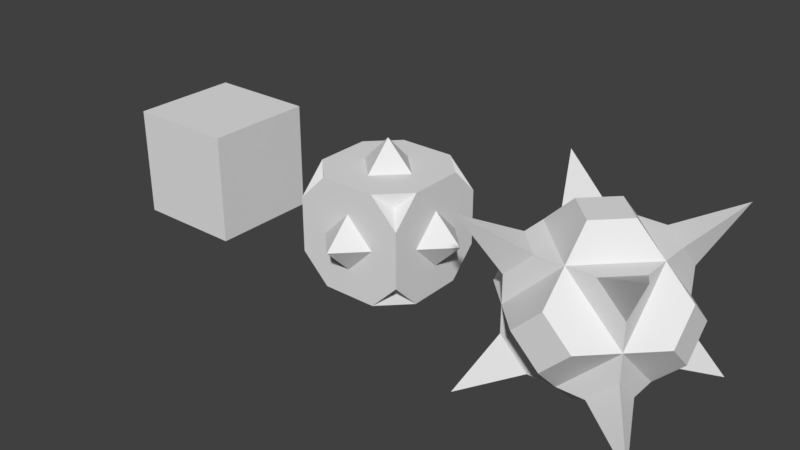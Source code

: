 # Source: many-object-tweening-1a.blend  (saved by Blender 2.79.0; exported with 4.5.12 LTS)
import bpy
from mathutils import Matrix  # noqa: F401  (used for matrix-valued properties, if any)

bpy.ops.wm.read_factory_settings(use_empty=True)
scene = bpy.context.scene
scene.name = 'Scene'

# ---- collections
col_collection_1 = bpy.data.collections.new('Collection 1'); scene.collection.children.link(col_collection_1)

# ---- world
world_world = bpy.data.worlds.new('World'); scene.world = world_world
world_world.color = (0.05088, 0.05088, 0.05088)
world_world.use_sun_shadow = False
world_world.sun_shadow_jitter_overblur = 0.0
world_world.cycles.sampling_method = 'MANUAL'

# ---- meshes
me_box_1_geo = bpy.data.meshes.new('box_1_geo')
me_box_1_geo.from_pydata([(-0.5, -0.5, -0.5), (-0.5, -0.5, 0.5), (-0.5, 0.5, -0.5), (-0.5, 0.5, 0.5), (0.5, -0.5, -0.5), (0.5, -0.5, 0.5), (0.5, 0.5, -0.5), (0.5, 0.5, 0.5), (-0.5, 0.0, -0.5), (-0.5, -0.5, 0.0), (-0.5, 0.0, 0.5), (-0.5, 0.5, 0.0), (0.0, 0.5, -0.5), (0.0, 0.5, 0.5), (0.5, 0.5, 0.0), (0.5, 0.0, -0.5), (0.5, 0.0, 0.5), (0.5, -0.5, 0.0), (0.0, -0.5, -0.5), (0.0, -0.5, 0.5), (0.0, 0.0, 0.5), (0.0, 0.0, -0.5), (0.0, -0.5, 0.0), (0.5, 0.0, 0.0), (0.0, 0.5, 0.0), (-0.5, 0.0, 0.0), (-0.5, -0.25, -0.5), (-0.5, -0.5, 0.25), (-0.5, 0.25, 0.5), (-0.5, 0.5, -0.25), (-0.25, 0.5, -0.5), (0.25, 0.5, 0.5), (0.5, 0.5, -0.25), (0.5, 0.25, -0.5), (0.5, -0.25, 0.5), (0.5, -0.5, -0.25), (0.25, -0.5, -0.5), (-0.25, -0.5, 0.5), (-0.5, 0.25, -0.5), (-0.5, -0.5, -0.25), (-0.5, -0.25, 0.5), (-0.5, 0.5, 0.25), (0.25, 0.5, -0.5), (-0.25, 0.5, 0.5), (0.5, 0.5, 0.25), (0.5, -0.25, -0.5), (0.5, 0.25, 0.5), (0.5, -0.5, 0.25), (-0.25, -0.5, -0.5), (0.25, -0.5, 0.5), (0.0, -0.25, 0.5), (0.0, 0.25, 0.5), (0.25, 0.0, 0.5), (-0.25, 0.0, 0.5), (0.0, -0.25, -0.5), (0.0, 0.25, -0.5), (-0.25, 0.0, -0.5), (0.25, 0.0, -0.5), (-0.25, -0.5, 0.0), (0.25, -0.5, 0.0), (0.0, -0.5, -0.25), (0.0, -0.5, 0.25), (0.5, -0.25, 0.0), (0.5, 0.25, 0.0), (0.5, 0.0, -0.25), (0.5, 0.0, 0.25), (0.25, 0.5, 0.0), (-0.25, 0.5, 0.0), (0.0, 0.5, -0.25), (0.0, 0.5, 0.25), (-0.5, 0.25, 0.0), (-0.5, -0.25, 0.0), (-0.5, 0.0, -0.25), (-0.5, 0.0, 0.25), (-0.5, -0.25, 0.25), (-0.5, -0.25, -0.25), (-0.5, 0.25, -0.25), (-0.25, 0.5, 0.25), (-0.25, 0.5, -0.25), (0.25, 0.5, -0.25), (0.5, 0.25, 0.25), (0.5, 0.25, -0.25), (0.5, -0.25, -0.25), (0.25, -0.5, 0.25), (0.25, -0.5, -0.25), (-0.25, -0.5, -0.25), (0.25, 0.25, -0.5), (-0.25, 0.25, -0.5), (-0.25, -0.25, -0.5), (-0.25, 0.25, 0.5), (0.25, 0.25, 0.5), (0.25, -0.25, 0.5), (-0.25, -0.25, 0.5), (0.25, -0.25, -0.5), (-0.25, -0.5, 0.25), (0.5, -0.25, 0.25), (0.25, 0.5, 0.25), (-0.5, 0.25, 0.25), (-0.5, 0.375, 0.375), (0.375, 0.5, 0.375), (0.5, -0.375, 0.375), (-0.375, -0.5, 0.375), (0.375, -0.375, -0.5), (-0.375, -0.375, 0.5), (0.125, -0.375, 0.5), (0.125, 0.125, 0.5), (-0.375, 0.125, 0.5), (-0.125, -0.375, -0.5), (-0.125, 0.125, -0.5), (0.375, 0.125, -0.5), (-0.375, -0.5, -0.125), (0.125, -0.5, -0.125), (0.125, -0.5, 0.375), (0.5, -0.375, -0.125), (0.5, 0.125, -0.125), (0.5, 0.125, 0.375), (0.375, 0.5, -0.125), (-0.125, 0.5, -0.125), (-0.125, 0.5, 0.375), (-0.5, 0.375, -0.125), (-0.5, -0.125, -0.125), (-0.5, -0.125, 0.375), (-0.5, -0.125, 0.125), (-0.5, -0.375, 0.125), (-0.5, -0.375, 0.375), (-0.5, -0.125, -0.375), (-0.5, -0.375, -0.375), (-0.5, -0.375, -0.125), (-0.5, 0.375, -0.375), (-0.5, 0.125, -0.375), (-0.5, 0.125, -0.125), (-0.125, 0.5, 0.125), (-0.375, 0.5, 0.125), (-0.375, 0.5, 0.375), (-0.125, 0.5, -0.375), (-0.375, 0.5, -0.375), (-0.375, 0.5, -0.125), (0.375, 0.5, -0.375), (0.125, 0.5, -0.375), (0.125, 0.5, -0.125), (0.5, 0.125, 0.125), (0.5, 0.375, 0.125), (0.5, 0.375, 0.375), (0.5, 0.125, -0.375), (0.5, 0.375, -0.375), (0.5, 0.375, -0.125), (0.5, -0.375, -0.375), (0.5, -0.125, -0.375), (0.5, -0.125, -0.125), (0.125, -0.5, 0.125), (0.375, -0.5, 0.125), (0.375, -0.5, 0.375), (0.125, -0.5, -0.375), (0.375, -0.5, -0.375), (0.375, -0.5, -0.125), (-0.375, -0.5, -0.375), (-0.125, -0.5, -0.375), (-0.125, -0.5, -0.125), (0.125, 0.125, -0.5), (0.125, 0.375, -0.5), (0.375, 0.375, -0.5), (-0.375, 0.125, -0.5), (-0.375, 0.375, -0.5), (-0.125, 0.375, -0.5), (-0.375, -0.375, -0.5), (-0.375, -0.125, -0.5), (-0.125, -0.125, -0.5), (-0.125, 0.125, 0.5), (-0.125, 0.375, 0.5), (-0.375, 0.375, 0.5), (0.375, 0.125, 0.5), (0.375, 0.375, 0.5), (0.125, 0.375, 0.5), (0.375, -0.375, 0.5), (0.375, -0.125, 0.5), (0.125, -0.125, 0.5), (-0.125, -0.375, 0.5), (-0.125, -0.125, 0.5), (-0.375, -0.125, 0.5), (0.125, -0.375, -0.5), (0.125, -0.125, -0.5), (0.375, -0.125, -0.5), (-0.375, -0.5, 0.125), (-0.125, -0.5, 0.125), (-0.125, -0.5, 0.375), (0.5, -0.375, 0.125), (0.5, -0.125, 0.125), (0.5, -0.125, 0.375), (0.375, 0.5, 0.125), (0.125, 0.5, 0.125), (0.125, 0.5, 0.375), (-0.5, 0.375, 0.125), (-0.5, 0.125, 0.125), (-0.5, 0.125, 0.375)], [], [(98, 97, 28), (99, 96, 31), (100, 95, 34), (101, 94, 37), (102, 93, 45), (103, 92, 40), (104, 91, 50), (105, 90, 51), (106, 89, 28), (107, 88, 54), (108, 87, 55), (109, 86, 33), (110, 85, 58), (111, 84, 59), (112, 83, 49), (113, 82, 62), (114, 81, 63), (115, 80, 46), (116, 79, 66), (117, 78, 67), (118, 77, 43), (119, 76, 70), (120, 75, 71), (121, 74, 40), (122, 71, 74), (123, 9, 27), (124, 27, 1), (125, 26, 75), (126, 0, 39), (127, 39, 9), (128, 38, 76), (129, 8, 72), (130, 72, 25), (131, 67, 77), (132, 11, 41), (133, 41, 3), (134, 30, 78), (135, 2, 29), (136, 29, 11), (137, 42, 79), (138, 12, 68), (139, 68, 24), (140, 63, 80), (141, 14, 44), (142, 44, 7), (143, 33, 81), (144, 6, 32), (145, 32, 14), (146, 45, 82), (147, 15, 64), (148, 64, 23), (149, 59, 83), (150, 17, 47), (151, 47, 5), (152, 36, 84), (153, 4, 35), (154, 35, 17), (155, 48, 85), (156, 18, 60), (157, 60, 22), (158, 55, 86), (159, 12, 42), (160, 42, 6), (161, 38, 87), (162, 2, 30), (163, 30, 12), (164, 26, 88), (165, 8, 56), (166, 56, 21), (167, 51, 89), (168, 13, 43), (169, 43, 3), (170, 46, 90), (171, 7, 31), (172, 31, 13), (173, 34, 91), (174, 16, 52), (175, 52, 20), (176, 50, 92), (177, 20, 53), (178, 53, 10), (179, 54, 93), (180, 21, 57), (181, 57, 15), (182, 58, 94), (183, 22, 61), (184, 61, 19), (185, 62, 95), (186, 23, 65), (187, 65, 16), (188, 66, 96), (189, 24, 69), (190, 69, 13), (191, 70, 97), (192, 25, 73), (193, 73, 10), (3, 98, 28), (7, 99, 31), (5, 100, 34), (1, 101, 37), (4, 102, 45), (1, 103, 40), (19, 104, 50), (20, 105, 51), (10, 106, 28), (18, 107, 54), (21, 108, 55), (15, 109, 33), (9, 110, 58), (22, 111, 59), (19, 112, 49), (17, 113, 62), (23, 114, 63), (16, 115, 46), (14, 116, 66), (24, 117, 67), (13, 118, 43), (11, 119, 70), (25, 120, 71), (10, 121, 40), (73, 122, 74), (74, 123, 27), (40, 124, 1), (72, 125, 75), (75, 126, 39), (71, 127, 9), (29, 128, 76), (76, 129, 72), (70, 130, 25), (69, 131, 77), (77, 132, 41), (43, 133, 3), (68, 134, 78), (78, 135, 29), (67, 136, 11), (32, 137, 79), (79, 138, 68), (66, 139, 24), (65, 140, 80), (80, 141, 44), (46, 142, 7), (64, 143, 81), (81, 144, 32), (63, 145, 14), (35, 146, 82), (82, 147, 64), (62, 148, 23), (61, 149, 83), (83, 150, 47), (49, 151, 5), (60, 152, 84), (84, 153, 35), (59, 154, 17), (39, 155, 85), (85, 156, 60), (58, 157, 22), (57, 158, 86), (86, 159, 42), (33, 160, 6), (56, 161, 87), (87, 162, 30), (55, 163, 12), (48, 164, 88), (88, 165, 56), (54, 166, 21), (53, 167, 89), (89, 168, 43), (28, 169, 3), (52, 170, 90), (90, 171, 31), (51, 172, 13), (49, 173, 91), (91, 174, 52), (50, 175, 20), (37, 176, 92), (92, 177, 53), (40, 178, 10), (36, 179, 93), (93, 180, 57), (45, 181, 15), (27, 182, 94), (94, 183, 61), (37, 184, 19), (47, 185, 95), (95, 186, 65), (34, 187, 16), (44, 188, 96), (96, 189, 69), (31, 190, 13), (41, 191, 97), (97, 192, 73), (28, 193, 10), (135, 30, 2), (78, 30, 135), (98, 41, 97), (99, 44, 96), (100, 47, 95), (101, 27, 94), (102, 36, 93), (103, 37, 92), (104, 49, 91), (105, 52, 90), (106, 53, 89), (107, 48, 88), (108, 56, 87), (109, 57, 86), (110, 39, 85), (111, 60, 84), (112, 61, 83), (113, 35, 82), (114, 64, 81), (115, 65, 80), (116, 32, 79), (117, 68, 78), (118, 69, 77), (119, 29, 76), (120, 72, 75), (121, 73, 74), (122, 25, 71), (123, 71, 9), (124, 74, 27), (125, 8, 26), (126, 26, 0), (127, 75, 39), (128, 2, 38), (129, 38, 8), (130, 76, 72), (131, 24, 67), (132, 67, 11), (133, 77, 41), (134, 12, 30), (136, 78, 29), (137, 6, 42), (138, 42, 12), (139, 79, 68), (140, 23, 63), (141, 63, 14), (142, 80, 44), (143, 15, 33), (144, 33, 6), (145, 81, 32), (146, 4, 45), (147, 45, 15), (148, 82, 64), (149, 22, 59), (150, 59, 17), (151, 83, 47), (152, 18, 36), (153, 36, 4), (154, 84, 35), (155, 0, 48), (156, 48, 18), (157, 85, 60), (158, 21, 55), (159, 55, 12), (160, 86, 42), (161, 8, 38), (162, 38, 2), (163, 87, 30), (164, 0, 26), (165, 26, 8), (166, 88, 56), (167, 20, 51), (168, 51, 13), (169, 89, 43), (170, 16, 46), (171, 46, 7), (172, 90, 31), (173, 5, 34), (174, 34, 16), (175, 91, 52), (176, 19, 50), (177, 50, 20), (178, 92, 53), (179, 18, 54), (180, 54, 21), (181, 93, 57), (182, 9, 58), (183, 58, 22), (184, 94, 61), (185, 17, 62), (186, 62, 23), (187, 95, 65), (188, 14, 66), (189, 66, 24), (190, 96, 69), (191, 11, 70), (192, 70, 25), (193, 97, 73), (3, 41, 98), (7, 44, 99), (5, 47, 100), (1, 27, 101), (4, 36, 102), (1, 37, 103), (19, 49, 104), (20, 52, 105), (10, 53, 106), (18, 48, 107), (21, 56, 108), (15, 57, 109), (9, 39, 110), (22, 60, 111), (19, 61, 112), (17, 35, 113), (23, 64, 114), (16, 65, 115), (14, 32, 116), (24, 68, 117), (13, 69, 118), (11, 29, 119), (25, 72, 120), (10, 73, 121), (73, 25, 122), (74, 71, 123), (40, 74, 124), (72, 8, 125), (75, 26, 126), (71, 75, 127), (29, 2, 128), (76, 38, 129), (70, 76, 130), (69, 24, 131), (77, 67, 132), (43, 77, 133), (68, 12, 134), (67, 78, 136), (32, 6, 137), (79, 42, 138), (66, 79, 139), (65, 23, 140), (80, 63, 141), (46, 80, 142), (64, 15, 143), (81, 33, 144), (63, 81, 145), (35, 4, 146), (82, 45, 147), (62, 82, 148), (61, 22, 149), (83, 59, 150), (49, 83, 151), (60, 18, 152), (84, 36, 153), (59, 84, 154), (39, 0, 155), (85, 48, 156), (58, 85, 157), (57, 21, 158), (86, 55, 159), (33, 86, 160), (56, 8, 161), (87, 38, 162), (55, 87, 163), (48, 0, 164), (88, 26, 165), (54, 88, 166), (53, 20, 167), (89, 51, 168), (28, 89, 169), (52, 16, 170), (90, 46, 171), (51, 90, 172), (49, 5, 173), (91, 34, 174), (50, 91, 175), (37, 19, 176), (92, 50, 177), (40, 92, 178), (36, 18, 179), (93, 54, 180), (45, 93, 181), (27, 9, 182), (94, 58, 183), (37, 94, 184), (47, 17, 185), (95, 62, 186), (34, 95, 187), (44, 14, 188), (96, 66, 189), (31, 96, 190), (41, 11, 191), (97, 70, 192), (28, 97, 193)])
_uv = me_box_1_geo.uv_layers.new(name='UVMap')
_uv.uv.foreach_set('vector', [0.6249, 0.04182, 0.5832, 0.08343, 0.5832, 0.0001998, 0.04182, 0.3751, 0.08343, 0.4168, 0.0001998, 0.4168, 0.04182, 0.2915, 0.08343, 0.2499, 0.08343, 0.3331, 0.3751, 0.6249, 0.4168, 0.5832, 0.4168, 0.6665, 0.2915, 0.9582, 0.2499, 0.9166, 0.3331, 0.9166, 0.7085, 0.04182, 0.7501, 0.08343, 0.6669, 0.08343, 0.875, 0.04182, 0.9166, 0.08343, 0.8333, 0.08343, 0.875, 0.2083, 0.9166, 0.2499, 0.8333, 0.2499, 0.7085, 0.2083, 0.7501, 0.2499, 0.6669, 0.2499, 0.125, 0.9582, 0.08343, 0.9166, 0.1667, 0.9166, 0.125, 0.7917, 0.08343, 0.7501, 0.1667, 0.7501, 0.2915, 0.7917, 0.2499, 0.7501, 0.3331, 0.7501, 0.3751, 0.4584, 0.4168, 0.4168, 0.4168, 0.5, 0.5416, 0.4584, 0.5832, 0.4168, 0.5832, 0.5, 0.5416, 0.6249, 0.5832, 0.5832, 0.5832, 0.6665, 0.04182, 0.125, 0.08343, 0.08343, 0.08343, 0.1667, 0.2083, 0.125, 0.2499, 0.08343, 0.2499, 0.1667, 0.2083, 0.2915, 0.2499, 0.2499, 0.2499, 0.3331, 0.2083, 0.3751, 0.2499, 0.4168, 0.1667, 0.4168, 0.2083, 0.5416, 0.2499, 0.5832, 0.1667, 0.5832, 0.04182, 0.5416, 0.08343, 0.5832, 0.0001998, 0.5832, 0.6249, 0.2083, 0.5832, 0.2499, 0.5832, 0.1667, 0.4584, 0.2083, 0.4168, 0.2499, 0.4168, 0.1667, 0.4584, 0.04182, 0.4168, 0.08343, 0.4168, 0.0001998, 0.4584, 0.125, 0.4168, 0.1667, 0.4168, 0.08343, 0.3751, 0.125, 0.3335, 0.1667, 0.3335, 0.08343, 0.3751, 0.04182, 0.3335, 0.08343, 0.3335, 0.0001998, 0.4584, 0.2915, 0.4168, 0.3331, 0.4168, 0.2499, 0.3751, 0.2915, 0.3335, 0.3331, 0.3335, 0.2499, 0.3751, 0.2083, 0.3335, 0.2499, 0.3335, 0.1667, 0.6249, 0.2915, 0.5832, 0.3331, 0.5832, 0.2499, 0.5416, 0.2915, 0.5, 0.3331, 0.5, 0.2499, 0.5416, 0.2083, 0.5, 0.2499, 0.5, 0.1667, 0.125, 0.5416, 0.1667, 0.5832, 0.08343, 0.5832, 0.125, 0.6249, 0.1667, 0.6665, 0.08343, 0.6665, 0.04182, 0.6249, 0.08343, 0.6665, 0.0001998, 0.6665, 0.2915, 0.5416, 0.3331, 0.5832, 0.2499, 0.5832, 0.2915, 0.6249, 0.3331, 0.6665, 0.2499, 0.6665, 0.2083, 0.6249, 0.2499, 0.6665, 0.1667, 0.6665, 0.2915, 0.3751, 0.3331, 0.4168, 0.2499, 0.4168, 0.2915, 0.4584, 0.3331, 0.5, 0.2499, 0.5, 0.2083, 0.4584, 0.2499, 0.5, 0.1667, 0.5, 0.2083, 0.2083, 0.2499, 0.1667, 0.2499, 0.2499, 0.2915, 0.2083, 0.3331, 0.1667, 0.3331, 0.2499, 0.2915, 0.2915, 0.3331, 0.2499, 0.3331, 0.3331, 0.2083, 0.04182, 0.2499, 0.0001998, 0.2499, 0.08343, 0.2915, 0.04182, 0.3331, 0.0001998, 0.3331, 0.08343, 0.2915, 0.125, 0.3331, 0.08343, 0.3331, 0.1667, 0.04182, 0.04182, 0.08343, 0.0001998, 0.08343, 0.08343, 0.125, 0.04182, 0.1667, 0.0001998, 0.1667, 0.08343, 0.125, 0.125, 0.1667, 0.08343, 0.1667, 0.1667, 0.5416, 0.5416, 0.5832, 0.5, 0.5832, 0.5832, 0.6249, 0.5416, 0.6665, 0.5, 0.6665, 0.5832, 0.6249, 0.6249, 0.6665, 0.5832, 0.6665, 0.6665, 0.5416, 0.3751, 0.5832, 0.3335, 0.5832, 0.4168, 0.6249, 0.3751, 0.6665, 0.3335, 0.6665, 0.4168, 0.6249, 0.4584, 0.6665, 0.4168, 0.6665, 0.5, 0.3751, 0.3751, 0.4168, 0.3335, 0.4168, 0.4168, 0.4584, 0.3751, 0.5, 0.3335, 0.5, 0.4168, 0.4584, 0.4584, 0.5, 0.4168, 0.5, 0.5, 0.2083, 0.7917, 0.1667, 0.7501, 0.2499, 0.7501, 0.2083, 0.7085, 0.1667, 0.6669, 0.2499, 0.6669, 0.2915, 0.7085, 0.2499, 0.6669, 0.3331, 0.6669, 0.04182, 0.7917, 0.0001998, 0.7501, 0.08343, 0.7501, 0.04182, 0.7085, 0.0001998, 0.6669, 0.08343, 0.6669, 0.125, 0.7085, 0.08343, 0.6669, 0.1667, 0.6669, 0.04182, 0.9582, 0.0001998, 0.9166, 0.08343, 0.9166, 0.04182, 0.875, 0.0001998, 0.8333, 0.08343, 0.8333, 0.125, 0.875, 0.08343, 0.8333, 0.1667, 0.8333, 0.7917, 0.2083, 0.8333, 0.2499, 0.7501, 0.2499, 0.7917, 0.2915, 0.8333, 0.3331, 0.7501, 0.3331, 0.7085, 0.2915, 0.7501, 0.3331, 0.6669, 0.3331, 0.9582, 0.2083, 0.9998, 0.2499, 0.9166, 0.2499, 0.9582, 0.2915, 0.9998, 0.3331, 0.9166, 0.3331, 0.875, 0.2915, 0.9166, 0.3331, 0.8333, 0.3331, 0.9582, 0.04182, 0.9998, 0.08343, 0.9166, 0.08343, 0.9582, 0.125, 0.9998, 0.1667, 0.9166, 0.1667, 0.875, 0.125, 0.9166, 0.1667, 0.8333, 0.1667, 0.7917, 0.04182, 0.8333, 0.08343, 0.7501, 0.08343, 0.7917, 0.125, 0.8333, 0.1667, 0.7501, 0.1667, 0.7085, 0.125, 0.7501, 0.1667, 0.6669, 0.1667, 0.2083, 0.9582, 0.1667, 0.9166, 0.2499, 0.9166, 0.2083, 0.875, 0.1667, 0.8333, 0.2499, 0.8333, 0.2915, 0.875, 0.2499, 0.8333, 0.3331, 0.8333, 0.3751, 0.5416, 0.4168, 0.5, 0.4168, 0.5832, 0.4584, 0.5416, 0.5, 0.5, 0.5, 0.5832, 0.4584, 0.6249, 0.5, 0.5832, 0.5, 0.6665, 0.04182, 0.2083, 0.08343, 0.1667, 0.08343, 0.2499, 0.125, 0.2083, 0.1667, 0.1667, 0.1667, 0.2499, 0.125, 0.2915, 0.1667, 0.2499, 0.1667, 0.3331, 0.125, 0.3751, 0.1667, 0.4168, 0.08343, 0.4168, 0.125, 0.4584, 0.1667, 0.5, 0.08343, 0.5, 0.04182, 0.4584, 0.08343, 0.5, 0.0001998, 0.5, 0.6249, 0.125, 0.5832, 0.1667, 0.5832, 0.08343, 0.5416, 0.125, 0.5, 0.1667, 0.5, 0.08343, 0.5416, 0.04182, 0.5, 0.08343, 0.5, 0.0001998, 0.6665, 0.0001998, 0.6249, 0.04182, 0.5832, 0.0001998, 0.0001998, 0.3335, 0.04182, 0.3751, 0.0001998, 0.4168, 0.0001998, 0.3331, 0.04182, 0.2915, 0.08343, 0.3331, 0.3335, 0.6665, 0.3751, 0.6249, 0.4168, 0.6665, 0.3331, 0.9998, 0.2915, 0.9582, 0.3331, 0.9166, 0.6669, 0.0001998, 0.7085, 0.04182, 0.6669, 0.08343, 0.8333, 0.0001998, 0.875, 0.04182, 0.8333, 0.08343, 0.8333, 0.1667, 0.875, 0.2083, 0.8333, 0.2499, 0.6669, 0.1667, 0.7085, 0.2083, 0.6669, 0.2499, 0.1667, 0.9998, 0.125, 0.9582, 0.1667, 0.9166, 0.1667, 0.8333, 0.125, 0.7917, 0.1667, 0.7501, 0.3331, 0.8333, 0.2915, 0.7917, 0.3331, 0.7501, 0.3335, 0.5, 0.3751, 0.4584, 0.4168, 0.5, 0.5, 0.5, 0.5416, 0.4584, 0.5832, 0.5, 0.5, 0.6665, 0.5416, 0.6249, 0.5832, 0.6665, 0.0001998, 0.1667, 0.04182, 0.125, 0.08343, 0.1667, 0.1667, 0.1667, 0.2083, 0.125, 0.2499, 0.1667, 0.1667, 0.3331, 0.2083, 0.2915, 0.2499, 0.3331, 0.1667, 0.3335, 0.2083, 0.3751, 0.1667, 0.4168, 0.1667, 0.5, 0.2083, 0.5416, 0.1667, 0.5832, 0.0001998, 0.5, 0.04182, 0.5416, 0.0001998, 0.5832, 0.6665, 0.1667, 0.6249, 0.2083, 0.5832, 0.1667, 0.5, 0.1667, 0.4584, 0.2083, 0.4168, 0.1667, 0.5, 0.0001998, 0.4584, 0.04182, 0.4168, 0.0001998, 0.5, 0.08343, 0.4584, 0.125, 0.4168, 0.08343, 0.4168, 0.08343, 0.3751, 0.125, 0.3335, 0.08343, 0.4168, 0.0001998, 0.3751, 0.04182, 0.3335, 0.0001998, 0.5, 0.2499, 0.4584, 0.2915, 0.4168, 0.2499, 0.4168, 0.2499, 0.3751, 0.2915, 0.3335, 0.2499, 0.4168, 0.1667, 0.3751, 0.2083, 0.3335, 0.1667, 0.6665, 0.2499, 0.6249, 0.2915, 0.5832, 0.2499, 0.5832, 0.2499, 0.5416, 0.2915, 0.5, 0.2499, 0.5832, 0.1667, 0.5416, 0.2083, 0.5, 0.1667, 0.08343, 0.5, 0.125, 0.5416, 0.08343, 0.5832, 0.08343, 0.5832, 0.125, 0.6249, 0.08343, 0.6665, 0.0001998, 0.5832, 0.04182, 0.6249, 0.0001998, 0.6665, 0.2499, 0.5, 0.2915, 0.5416, 0.2499, 0.5832, 0.2499, 0.5832, 0.2915, 0.6249, 0.2499, 0.6665, 0.1667, 0.5832, 0.2083, 0.6249, 0.1667, 0.6665, 0.2499, 0.3335, 0.2915, 0.3751, 0.2499, 0.4168, 0.2499, 0.4168, 0.2915, 0.4584, 0.2499, 0.5, 0.1667, 0.4168, 0.2083, 0.4584, 0.1667, 0.5, 0.1667, 0.2499, 0.2083, 0.2083, 0.2499, 0.2499, 0.2499, 0.2499, 0.2915, 0.2083, 0.3331, 0.2499, 0.2499, 0.3331, 0.2915, 0.2915, 0.3331, 0.3331, 0.1667, 0.08343, 0.2083, 0.04182, 0.2499, 0.08343, 0.2499, 0.08343, 0.2915, 0.04182, 0.3331, 0.08343, 0.2499, 0.1667, 0.2915, 0.125, 0.3331, 0.1667, 0.0001998, 0.08343, 0.04182, 0.04182, 0.08343, 0.08343, 0.08343, 0.08343, 0.125, 0.04182, 0.1667, 0.08343, 0.08343, 0.1667, 0.125, 0.125, 0.1667, 0.1667, 0.5, 0.5832, 0.5416, 0.5416, 0.5832, 0.5832, 0.5832, 0.5832, 0.6249, 0.5416, 0.6665, 0.5832, 0.5832, 0.6665, 0.6249, 0.6249, 0.6665, 0.6665, 0.5, 0.4168, 0.5416, 0.3751, 0.5832, 0.4168, 0.5832, 0.4168, 0.6249, 0.3751, 0.6665, 0.4168, 0.5832, 0.5, 0.6249, 0.4584, 0.6665, 0.5, 0.3335, 0.4168, 0.3751, 0.3751, 0.4168, 0.4168, 0.4168, 0.4168, 0.4584, 0.3751, 0.5, 0.4168, 0.4168, 0.5, 0.4584, 0.4584, 0.5, 0.5, 0.2499, 0.8333, 0.2083, 0.7917, 0.2499, 0.7501, 0.2499, 0.7501, 0.2083, 0.7085, 0.2499, 0.6669, 0.3331, 0.7501, 0.2915, 0.7085, 0.3331, 0.6669, 0.08343, 0.8333, 0.04182, 0.7917, 0.08343, 0.7501, 0.08343, 0.7501, 0.04182, 0.7085, 0.08343, 0.6669, 0.1667, 0.7501, 0.125, 0.7085, 0.1667, 0.6669, 0.08343, 0.9998, 0.04182, 0.9582, 0.08343, 0.9166, 0.08343, 0.9166, 0.04182, 0.875, 0.08343, 0.8333, 0.1667, 0.9166, 0.125, 0.875, 0.1667, 0.8333, 0.7501, 0.1667, 0.7917, 0.2083, 0.7501, 0.2499, 0.7501, 0.2499, 0.7917, 0.2915, 0.7501, 0.3331, 0.6669, 0.2499, 0.7085, 0.2915, 0.6669, 0.3331, 0.9166, 0.1667, 0.9582, 0.2083, 0.9166, 0.2499, 0.9166, 0.2499, 0.9582, 0.2915, 0.9166, 0.3331, 0.8333, 0.2499, 0.875, 0.2915, 0.8333, 0.3331, 0.9166, 0.0001998, 0.9582, 0.04182, 0.9166, 0.08343, 0.9166, 0.08343, 0.9582, 0.125, 0.9166, 0.1667, 0.8333, 0.08343, 0.875, 0.125, 0.8333, 0.1667, 0.7501, 0.0001998, 0.7917, 0.04182, 0.7501, 0.08343, 0.7501, 0.08343, 0.7917, 0.125, 0.7501, 0.1667, 0.6669, 0.08343, 0.7085, 0.125, 0.6669, 0.1667, 0.2499, 0.9998, 0.2083, 0.9582, 0.2499, 0.9166, 0.2499, 0.9166, 0.2083, 0.875, 0.2499, 0.8333, 0.3331, 0.9166, 0.2915, 0.875, 0.3331, 0.8333, 0.3335, 0.5832, 0.3751, 0.5416, 0.4168, 0.5832, 0.4168, 0.5832, 0.4584, 0.5416, 0.5, 0.5832, 0.4168, 0.6665, 0.4584, 0.6249, 0.5, 0.6665, 0.0001998, 0.2499, 0.04182, 0.2083, 0.08343, 0.2499, 0.08343, 0.2499, 0.125, 0.2083, 0.1667, 0.2499, 0.08343, 0.3331, 0.125, 0.2915, 0.1667, 0.3331, 0.08343, 0.3335, 0.125, 0.3751, 0.08343, 0.4168, 0.08343, 0.4168, 0.125, 0.4584, 0.08343, 0.5, 0.0001998, 0.4168, 0.04182, 0.4584, 0.0001998, 0.5, 0.6665, 0.08343, 0.6249, 0.125, 0.5832, 0.08343, 0.5832, 0.08343, 0.5416, 0.125, 0.5, 0.08343, 0.5832, 0.0001998, 0.5416, 0.04182, 0.5, 0.0001998, 0.2915, 0.6249, 0.3331, 0.5832, 0.3331, 0.6665, 0.2499, 0.5832, 0.3331, 0.5832, 0.2915, 0.6249, 0.6249, 0.04182, 0.6665, 0.08343, 0.5832, 0.08343, 0.04182, 0.3751, 0.08343, 0.3335, 0.08343, 0.4168, 0.04182, 0.2915, 0.0001998, 0.2499, 0.08343, 0.2499, 0.3751, 0.6249, 0.3335, 0.5832, 0.4168, 0.5832, 0.2915, 0.9582, 0.2499, 0.9998, 0.2499, 0.9166, 0.7085, 0.04182, 0.7501, 0.0001998, 0.7501, 0.08343, 0.875, 0.04182, 0.9166, 0.0001998, 0.9166, 0.08343, 0.875, 0.2083, 0.9166, 0.1667, 0.9166, 0.2499, 0.7085, 0.2083, 0.7501, 0.1667, 0.7501, 0.2499, 0.125, 0.9582, 0.08343, 0.9998, 0.08343, 0.9166, 0.125, 0.7917, 0.08343, 0.8333, 0.08343, 0.7501, 0.2915, 0.7917, 0.2499, 0.8333, 0.2499, 0.7501, 0.3751, 0.4584, 0.3335, 0.4168, 0.4168, 0.4168, 0.5416, 0.4584, 0.5, 0.4168, 0.5832, 0.4168, 0.5416, 0.6249, 0.5, 0.5832, 0.5832, 0.5832, 0.04182, 0.125, 0.0001998, 0.08343, 0.08343, 0.08343, 0.2083, 0.125, 0.1667, 0.08343, 0.2499, 0.08343, 0.2083, 0.2915, 0.1667, 0.2499, 0.2499, 0.2499, 0.2083, 0.3751, 0.2499, 0.3335, 0.2499, 0.4168, 0.2083, 0.5416, 0.2499, 0.5, 0.2499, 0.5832, 0.04182, 0.5416, 0.08343, 0.5, 0.08343, 0.5832, 0.6249, 0.2083, 0.6665, 0.2499, 0.5832, 0.2499, 0.4584, 0.2083, 0.5, 0.2499, 0.4168, 0.2499, 0.4584, 0.04182, 0.5, 0.08343, 0.4168, 0.08343, 0.4584, 0.125, 0.5, 0.1667, 0.4168, 0.1667, 0.3751, 0.125, 0.4168, 0.1667, 0.3335, 0.1667, 0.3751, 0.04182, 0.4168, 0.08343, 0.3335, 0.08343, 0.4584, 0.2915, 0.5, 0.3331, 0.4168, 0.3331, 0.3751, 0.2915, 0.4168, 0.3331, 0.3335, 0.3331, 0.3751, 0.2083, 0.4168, 0.2499, 0.3335, 0.2499, 0.6249, 0.2915, 0.6665, 0.3331, 0.5832, 0.3331, 0.5416, 0.2915, 0.5832, 0.3331, 0.5, 0.3331, 0.5416, 0.2083, 0.5832, 0.2499, 0.5, 0.2499, 0.125, 0.5416, 0.1667, 0.5, 0.1667, 0.5832, 0.125, 0.6249, 0.1667, 0.5832, 0.1667, 0.6665, 0.04182, 0.6249, 0.08343, 0.5832, 0.08343, 0.6665, 0.2915, 0.5416, 0.3331, 0.5, 0.3331, 0.5832, 0.2083, 0.6249, 0.2499, 0.5832, 0.2499, 0.6665, 0.2915, 0.3751, 0.3331, 0.3335, 0.3331, 0.4168, 0.2915, 0.4584, 0.3331, 0.4168, 0.3331, 0.5, 0.2083, 0.4584, 0.2499, 0.4168, 0.2499, 0.5, 0.2083, 0.2083, 0.1667, 0.1667, 0.2499, 0.1667, 0.2915, 0.2083, 0.2499, 0.1667, 0.3331, 0.1667, 0.2915, 0.2915, 0.2499, 0.2499, 0.3331, 0.2499, 0.2083, 0.04182, 0.1667, 0.0001998, 0.2499, 0.0001998, 0.2915, 0.04182, 0.2499, 0.0001998, 0.3331, 0.0001998, 0.2915, 0.125, 0.2499, 0.08343, 0.3331, 0.08343, 0.04182, 0.04182, 0.0001998, 0.0001998, 0.08343, 0.0001998, 0.125, 0.04182, 0.08343, 0.0001998, 0.1667, 0.0001998, 0.125, 0.125, 0.08343, 0.08343, 0.1667, 0.08343, 0.5416, 0.5416, 0.5, 0.5, 0.5832, 0.5, 0.6249, 0.5416, 0.5832, 0.5, 0.6665, 0.5, 0.6249, 0.6249, 0.5832, 0.5832, 0.6665, 0.5832, 0.5416, 0.3751, 0.5, 0.3335, 0.5832, 0.3335, 0.6249, 0.3751, 0.5832, 0.3335, 0.6665, 0.3335, 0.6249, 0.4584, 0.5832, 0.4168, 0.6665, 0.4168, 0.3751, 0.3751, 0.3335, 0.3335, 0.4168, 0.3335, 0.4584, 0.3751, 0.4168, 0.3335, 0.5, 0.3335, 0.4584, 0.4584, 0.4168, 0.4168, 0.5, 0.4168, 0.2083, 0.7917, 0.1667, 0.8333, 0.1667, 0.7501, 0.2083, 0.7085, 0.1667, 0.7501, 0.1667, 0.6669, 0.2915, 0.7085, 0.2499, 0.7501, 0.2499, 0.6669, 0.04182, 0.7917, 0.0001998, 0.8333, 0.0001998, 0.7501, 0.04182, 0.7085, 0.0001998, 0.7501, 0.0001998, 0.6669, 0.125, 0.7085, 0.08343, 0.7501, 0.08343, 0.6669, 0.04182, 0.9582, 0.0001998, 0.9998, 0.0001998, 0.9166, 0.04182, 0.875, 0.0001998, 0.9166, 0.0001998, 0.8333, 0.125, 0.875, 0.08343, 0.9166, 0.08343, 0.8333, 0.7917, 0.2083, 0.8333, 0.1667, 0.8333, 0.2499, 0.7917, 0.2915, 0.8333, 0.2499, 0.8333, 0.3331, 0.7085, 0.2915, 0.7501, 0.2499, 0.7501, 0.3331, 0.9582, 0.2083, 0.9998, 0.1667, 0.9998, 0.2499, 0.9582, 0.2915, 0.9998, 0.2499, 0.9998, 0.3331, 0.875, 0.2915, 0.9166, 0.2499, 0.9166, 0.3331, 0.9582, 0.04182, 0.9998, 0.0001998, 0.9998, 0.08343, 0.9582, 0.125, 0.9998, 0.08343, 0.9998, 0.1667, 0.875, 0.125, 0.9166, 0.08343, 0.9166, 0.1667, 0.7917, 0.04182, 0.8333, 0.0001998, 0.8333, 0.08343, 0.7917, 0.125, 0.8333, 0.08343, 0.8333, 0.1667, 0.7085, 0.125, 0.7501, 0.08343, 0.7501, 0.1667, 0.2083, 0.9582, 0.1667, 0.9998, 0.1667, 0.9166, 0.2083, 0.875, 0.1667, 0.9166, 0.1667, 0.8333, 0.2915, 0.875, 0.2499, 0.9166, 0.2499, 0.8333, 0.3751, 0.5416, 0.3335, 0.5, 0.4168, 0.5, 0.4584, 0.5416, 0.4168, 0.5, 0.5, 0.5, 0.4584, 0.6249, 0.4168, 0.5832, 0.5, 0.5832, 0.04182, 0.2083, 0.0001998, 0.1667, 0.08343, 0.1667, 0.125, 0.2083, 0.08343, 0.1667, 0.1667, 0.1667, 0.125, 0.2915, 0.08343, 0.2499, 0.1667, 0.2499, 0.125, 0.3751, 0.1667, 0.3335, 0.1667, 0.4168, 0.125, 0.4584, 0.1667, 0.4168, 0.1667, 0.5, 0.04182, 0.4584, 0.08343, 0.4168, 0.08343, 0.5, 0.6249, 0.125, 0.6665, 0.1667, 0.5832, 0.1667, 0.5416, 0.125, 0.5832, 0.1667, 0.5, 0.1667, 0.5416, 0.04182, 0.5832, 0.08343, 0.5, 0.08343, 0.6665, 0.0001998, 0.6665, 0.08343, 0.6249, 0.04182, 0.0001998, 0.3335, 0.08343, 0.3335, 0.04182, 0.3751, 0.0001998, 0.3331, 0.0001998, 0.2499, 0.04182, 0.2915, 0.3335, 0.6665, 0.3335, 0.5832, 0.3751, 0.6249, 0.3331, 0.9998, 0.2499, 0.9998, 0.2915, 0.9582, 0.6669, 0.0001998, 0.7501, 0.0001998, 0.7085, 0.04182, 0.8333, 0.0001998, 0.9166, 0.0001998, 0.875, 0.04182, 0.8333, 0.1667, 0.9166, 0.1667, 0.875, 0.2083, 0.6669, 0.1667, 0.7501, 0.1667, 0.7085, 0.2083, 0.1667, 0.9998, 0.08343, 0.9998, 0.125, 0.9582, 0.1667, 0.8333, 0.08343, 0.8333, 0.125, 0.7917, 0.3331, 0.8333, 0.2499, 0.8333, 0.2915, 0.7917, 0.3335, 0.5, 0.3335, 0.4168, 0.3751, 0.4584, 0.5, 0.5, 0.5, 0.4168, 0.5416, 0.4584, 0.5, 0.6665, 0.5, 0.5832, 0.5416, 0.6249, 0.0001998, 0.1667, 0.0001998, 0.08343, 0.04182, 0.125, 0.1667, 0.1667, 0.1667, 0.08343, 0.2083, 0.125, 0.1667, 0.3331, 0.1667, 0.2499, 0.2083, 0.2915, 0.1667, 0.3335, 0.2499, 0.3335, 0.2083, 0.3751, 0.1667, 0.5, 0.2499, 0.5, 0.2083, 0.5416, 0.0001998, 0.5, 0.08343, 0.5, 0.04182, 0.5416, 0.6665, 0.1667, 0.6665, 0.2499, 0.6249, 0.2083, 0.5, 0.1667, 0.5, 0.2499, 0.4584, 0.2083, 0.5, 0.0001998, 0.5, 0.08343, 0.4584, 0.04182, 0.5, 0.08343, 0.5, 0.1667, 0.4584, 0.125, 0.4168, 0.08343, 0.4168, 0.1667, 0.3751, 0.125, 0.4168, 0.0001998, 0.4168, 0.08343, 0.3751, 0.04182, 0.5, 0.2499, 0.5, 0.3331, 0.4584, 0.2915, 0.4168, 0.2499, 0.4168, 0.3331, 0.3751, 0.2915, 0.4168, 0.1667, 0.4168, 0.2499, 0.3751, 0.2083, 0.6665, 0.2499, 0.6665, 0.3331, 0.6249, 0.2915, 0.5832, 0.2499, 0.5832, 0.3331, 0.5416, 0.2915, 0.5832, 0.1667, 0.5832, 0.2499, 0.5416, 0.2083, 0.08343, 0.5, 0.1667, 0.5, 0.125, 0.5416, 0.08343, 0.5832, 0.1667, 0.5832, 0.125, 0.6249, 0.0001998, 0.5832, 0.08343, 0.5832, 0.04182, 0.6249, 0.2499, 0.5, 0.3331, 0.5, 0.2915, 0.5416, 0.1667, 0.5832, 0.2499, 0.5832, 0.2083, 0.6249, 0.2499, 0.3335, 0.3331, 0.3335, 0.2915, 0.3751, 0.2499, 0.4168, 0.3331, 0.4168, 0.2915, 0.4584, 0.1667, 0.4168, 0.2499, 0.4168, 0.2083, 0.4584, 0.1667, 0.2499, 0.1667, 0.1667, 0.2083, 0.2083, 0.2499, 0.2499, 0.2499, 0.1667, 0.2915, 0.2083, 0.2499, 0.3331, 0.2499, 0.2499, 0.2915, 0.2915, 0.1667, 0.08343, 0.1667, 0.0001998, 0.2083, 0.04182, 0.2499, 0.08343, 0.2499, 0.0001998, 0.2915, 0.04182, 0.2499, 0.1667, 0.2499, 0.08343, 0.2915, 0.125, 0.0001998, 0.08343, 0.0001998, 0.0001998, 0.04182, 0.04182, 0.08343, 0.08343, 0.08343, 0.0001998, 0.125, 0.04182, 0.08343, 0.1667, 0.08343, 0.08343, 0.125, 0.125, 0.5, 0.5832, 0.5, 0.5, 0.5416, 0.5416, 0.5832, 0.5832, 0.5832, 0.5, 0.6249, 0.5416, 0.5832, 0.6665, 0.5832, 0.5832, 0.6249, 0.6249, 0.5, 0.4168, 0.5, 0.3335, 0.5416, 0.3751, 0.5832, 0.4168, 0.5832, 0.3335, 0.6249, 0.3751, 0.5832, 0.5, 0.5832, 0.4168, 0.6249, 0.4584, 0.3335, 0.4168, 0.3335, 0.3335, 0.3751, 0.3751, 0.4168, 0.4168, 0.4168, 0.3335, 0.4584, 0.3751, 0.4168, 0.5, 0.4168, 0.4168, 0.4584, 0.4584, 0.2499, 0.8333, 0.1667, 0.8333, 0.2083, 0.7917, 0.2499, 0.7501, 0.1667, 0.7501, 0.2083, 0.7085, 0.3331, 0.7501, 0.2499, 0.7501, 0.2915, 0.7085, 0.08343, 0.8333, 0.0001998, 0.8333, 0.04182, 0.7917, 0.08343, 0.7501, 0.0001998, 0.7501, 0.04182, 0.7085, 0.1667, 0.7501, 0.08343, 0.7501, 0.125, 0.7085, 0.08343, 0.9998, 0.0001998, 0.9998, 0.04182, 0.9582, 0.08343, 0.9166, 0.0001998, 0.9166, 0.04182, 0.875, 0.1667, 0.9166, 0.08343, 0.9166, 0.125, 0.875, 0.7501, 0.1667, 0.8333, 0.1667, 0.7917, 0.2083, 0.7501, 0.2499, 0.8333, 0.2499, 0.7917, 0.2915, 0.6669, 0.2499, 0.7501, 0.2499, 0.7085, 0.2915, 0.9166, 0.1667, 0.9998, 0.1667, 0.9582, 0.2083, 0.9166, 0.2499, 0.9998, 0.2499, 0.9582, 0.2915, 0.8333, 0.2499, 0.9166, 0.2499, 0.875, 0.2915, 0.9166, 0.0001998, 0.9998, 0.0001998, 0.9582, 0.04182, 0.9166, 0.08343, 0.9998, 0.08343, 0.9582, 0.125, 0.8333, 0.08343, 0.9166, 0.08343, 0.875, 0.125, 0.7501, 0.0001998, 0.8333, 0.0001998, 0.7917, 0.04182, 0.7501, 0.08343, 0.8333, 0.08343, 0.7917, 0.125, 0.6669, 0.08343, 0.7501, 0.08343, 0.7085, 0.125, 0.2499, 0.9998, 0.1667, 0.9998, 0.2083, 0.9582, 0.2499, 0.9166, 0.1667, 0.9166, 0.2083, 0.875, 0.3331, 0.9166, 0.2499, 0.9166, 0.2915, 0.875, 0.3335, 0.5832, 0.3335, 0.5, 0.3751, 0.5416, 0.4168, 0.5832, 0.4168, 0.5, 0.4584, 0.5416, 0.4168, 0.6665, 0.4168, 0.5832, 0.4584, 0.6249, 0.0001998, 0.2499, 0.0001998, 0.1667, 0.04182, 0.2083, 0.08343, 0.2499, 0.08343, 0.1667, 0.125, 0.2083, 0.08343, 0.3331, 0.08343, 0.2499, 0.125, 0.2915, 0.08343, 0.3335, 0.1667, 0.3335, 0.125, 0.3751, 0.08343, 0.4168, 0.1667, 0.4168, 0.125, 0.4584, 0.0001998, 0.4168, 0.08343, 0.4168, 0.04182, 0.4584, 0.6665, 0.08343, 0.6665, 0.1667, 0.6249, 0.125, 0.5832, 0.08343, 0.5832, 0.1667, 0.5416, 0.125, 0.5832, 0.0001998, 0.5832, 0.08343, 0.5416, 0.04182])
me_box_1_geo.use_remesh_preserve_volume = False
me_box_1_geo.use_remesh_preserve_attributes = False
me_box_1_geo.use_mirror_vertex_groups = False
me_box_1_geo.update()
me_box_2_geo = bpy.data.meshes.new('box_2_geo')
me_box_2_geo.from_pydata([(-0.375, -0.375, -0.375), (-0.375, -0.375, 0.375), (-0.375, 0.375, -0.375), (-0.375, 0.375, 0.375), (0.375, -0.375, -0.375), (0.375, -0.375, 0.375), (0.375, 0.375, -0.375), (0.375, 0.375, 0.375), (-0.5, 0.0, -0.5), (-0.5, -0.5, 0.0), (-0.5, 0.0, 0.5), (-0.5, 0.5, 0.0), (0.0, 0.5, -0.5), (0.0, 0.5, 0.5), (0.5, 0.5, 0.0), (0.5, 0.0, -0.5), (0.5, 0.0, 0.5), (0.5, -0.5, 0.0), (0.0, -0.5, -0.5), (0.0, -0.5, 0.5), (0.0, 0.0, 0.75), (0.0, 0.0, -0.75), (0.0, -0.75, 0.0), (0.75, 0.0, 0.0), (0.0, 0.75, 0.0), (-0.75, 0.0, 0.0), (-0.5, -0.25, -0.5), (-0.5, -0.5, 0.25), (-0.5, 0.25, 0.5), (-0.5, 0.5, -0.25), (-0.25, 0.5, -0.5), (0.25, 0.5, 0.5), (0.5, 0.5, -0.25), (0.5, 0.25, -0.5), (0.5, -0.25, 0.5), (0.5, -0.5, -0.25), (0.25, -0.5, -0.5), (-0.25, -0.5, 0.5), (-0.5, 0.25, -0.5), (-0.5, -0.5, -0.25), (-0.5, -0.25, 0.5), (-0.5, 0.5, 0.25), (0.25, 0.5, -0.5), (-0.25, 0.5, 0.5), (0.5, 0.5, 0.25), (0.5, -0.25, -0.5), (0.5, 0.25, 0.5), (0.5, -0.5, 0.25), (-0.25, -0.5, -0.5), (0.25, -0.5, 0.5), (0.0, -0.25, 0.5), (0.0, 0.25, 0.5), (0.25, 0.0, 0.5), (-0.25, 0.0, 0.5), (0.0, -0.25, -0.5), (0.0, 0.25, -0.5), (-0.25, 0.0, -0.5), (0.25, 0.0, -0.5), (-0.25, -0.5, 0.0), (0.25, -0.5, 0.0), (0.0, -0.5, -0.25), (0.0, -0.5, 0.25), (0.5, -0.25, 0.0), (0.5, 0.25, 0.0), (0.5, 0.0, -0.25), (0.5, 0.0, 0.25), (0.25, 0.5, 0.0), (-0.25, 0.5, 0.0), (0.0, 0.5, -0.25), (0.0, 0.5, 0.25), (-0.5, 0.25, 0.0), (-0.5, -0.25, 0.0), (-0.5, 0.0, -0.25), (-0.5, 0.0, 0.25), (-0.5, -0.25, 0.25), (-0.5, -0.25, -0.25), (-0.5, 0.25, -0.25), (-0.25, 0.5, 0.25), (-0.25, 0.5, -0.25), (0.25, 0.5, -0.25), (0.5, 0.25, 0.25), (0.5, 0.25, -0.25), (0.5, -0.25, -0.25), (0.25, -0.5, 0.25), (0.25, -0.5, -0.25), (-0.25, -0.5, -0.25), (0.25, 0.25, -0.5), (-0.25, 0.25, -0.5), (-0.25, -0.25, -0.5), (-0.25, 0.25, 0.5), (0.25, 0.25, 0.5), (0.25, -0.25, 0.5), (-0.25, -0.25, 0.5), (0.25, -0.25, -0.5), (-0.25, -0.5, 0.25), (0.5, -0.25, 0.25), (0.25, 0.5, 0.25), (-0.5, 0.25, 0.25), (-0.5, 0.375, 0.375), (0.375, 0.5, 0.375), (0.5, -0.375, 0.375), (-0.375, -0.5, 0.375), (0.375, -0.375, -0.5), (-0.375, -0.375, 0.5), (0.125, -0.375, 0.5), (0.125, 0.125, 0.5), (-0.375, 0.125, 0.5), (-0.125, -0.375, -0.5), (-0.125, 0.125, -0.5), (0.375, 0.125, -0.5), (-0.375, -0.5, -0.125), (0.125, -0.5, -0.125), (0.125, -0.5, 0.375), (0.5, -0.375, -0.125), (0.5, 0.125, -0.125), (0.5, 0.125, 0.375), (0.375, 0.5, -0.125), (-0.125, 0.5, -0.125), (-0.125, 0.5, 0.375), (-0.5, 0.375, -0.125), (-0.5, -0.125, -0.125), (-0.5, -0.125, 0.375), (-0.5, -0.125, 0.125), (-0.5, -0.375, 0.125), (-0.5, -0.375, 0.375), (-0.5, -0.125, -0.375), (-0.5, -0.375, -0.375), (-0.5, -0.375, -0.125), (-0.5, 0.375, -0.375), (-0.5, 0.125, -0.375), (-0.5, 0.125, -0.125), (-0.125, 0.5, 0.125), (-0.375, 0.5, 0.125), (-0.375, 0.5, 0.375), (-0.125, 0.5, -0.375), (-0.375, 0.5, -0.375), (-0.375, 0.5, -0.125), (0.375, 0.5, -0.375), (0.125, 0.5, -0.375), (0.125, 0.5, -0.125), (0.5, 0.125, 0.125), (0.5, 0.375, 0.125), (0.5, 0.375, 0.375), (0.5, 0.125, -0.375), (0.5, 0.375, -0.375), (0.5, 0.375, -0.125), (0.5, -0.375, -0.375), (0.5, -0.125, -0.375), (0.5, -0.125, -0.125), (0.125, -0.5, 0.125), (0.375, -0.5, 0.125), (0.375, -0.5, 0.375), (0.125, -0.5, -0.375), (0.375, -0.5, -0.375), (0.375, -0.5, -0.125), (-0.375, -0.5, -0.375), (-0.125, -0.5, -0.375), (-0.125, -0.5, -0.125), (0.125, 0.125, -0.5), (0.125, 0.375, -0.5), (0.375, 0.375, -0.5), (-0.375, 0.125, -0.5), (-0.375, 0.375, -0.5), (-0.125, 0.375, -0.5), (-0.375, -0.375, -0.5), (-0.375, -0.125, -0.5), (-0.125, -0.125, -0.5), (-0.125, 0.125, 0.5), (-0.125, 0.375, 0.5), (-0.375, 0.375, 0.5), (0.375, 0.125, 0.5), (0.375, 0.375, 0.5), (0.125, 0.375, 0.5), (0.375, -0.375, 0.5), (0.375, -0.125, 0.5), (0.125, -0.125, 0.5), (-0.125, -0.375, 0.5), (-0.125, -0.125, 0.5), (-0.375, -0.125, 0.5), (0.125, -0.375, -0.5), (0.125, -0.125, -0.5), (0.375, -0.125, -0.5), (-0.375, -0.5, 0.125), (-0.125, -0.5, 0.125), (-0.125, -0.5, 0.375), (0.5, -0.375, 0.125), (0.5, -0.125, 0.125), (0.5, -0.125, 0.375), (0.375, 0.5, 0.125), (0.125, 0.5, 0.125), (0.125, 0.5, 0.375), (-0.5, 0.375, 0.125), (-0.5, 0.125, 0.125), (-0.5, 0.125, 0.375)], [], [(98, 97, 28), (99, 96, 31), (100, 95, 34), (101, 94, 37), (102, 93, 45), (103, 92, 40), (104, 91, 50), (105, 90, 51), (106, 89, 28), (107, 88, 54), (108, 87, 55), (109, 86, 33), (110, 85, 58), (111, 84, 59), (112, 83, 49), (113, 82, 62), (114, 81, 63), (115, 80, 46), (116, 79, 66), (117, 78, 67), (118, 77, 43), (119, 76, 70), (120, 75, 71), (121, 74, 40), (122, 71, 74), (123, 9, 27), (124, 27, 1), (125, 26, 75), (126, 0, 39), (127, 39, 9), (128, 38, 76), (129, 8, 72), (130, 72, 25), (131, 67, 77), (132, 11, 41), (133, 41, 3), (134, 30, 78), (135, 2, 29), (136, 29, 11), (137, 42, 79), (138, 12, 68), (139, 68, 24), (140, 63, 80), (141, 14, 44), (142, 44, 7), (143, 33, 81), (144, 6, 32), (145, 32, 14), (146, 45, 82), (147, 15, 64), (148, 64, 23), (149, 59, 83), (150, 17, 47), (151, 47, 5), (152, 36, 84), (153, 4, 35), (154, 35, 17), (155, 48, 85), (156, 18, 60), (157, 60, 22), (158, 55, 86), (159, 12, 42), (160, 42, 6), (161, 38, 87), (162, 2, 30), (163, 30, 12), (164, 26, 88), (165, 8, 56), (166, 56, 21), (167, 51, 89), (168, 13, 43), (169, 43, 3), (170, 46, 90), (171, 7, 31), (172, 31, 13), (173, 34, 91), (174, 16, 52), (175, 52, 20), (176, 50, 92), (177, 20, 53), (178, 53, 10), (179, 54, 93), (180, 21, 57), (181, 57, 15), (182, 58, 94), (183, 22, 61), (184, 61, 19), (185, 62, 95), (186, 23, 65), (187, 65, 16), (188, 66, 96), (189, 24, 69), (190, 69, 13), (191, 70, 97), (192, 25, 73), (193, 73, 10), (3, 98, 28), (7, 99, 31), (5, 100, 34), (1, 101, 37), (4, 102, 45), (1, 103, 40), (19, 104, 50), (20, 105, 51), (10, 106, 28), (18, 107, 54), (21, 108, 55), (15, 109, 33), (9, 110, 58), (22, 111, 59), (19, 112, 49), (17, 113, 62), (23, 114, 63), (16, 115, 46), (14, 116, 66), (24, 117, 67), (13, 118, 43), (11, 119, 70), (25, 120, 71), (10, 121, 40), (73, 122, 74), (74, 123, 27), (40, 124, 1), (72, 125, 75), (75, 126, 39), (71, 127, 9), (29, 128, 76), (76, 129, 72), (70, 130, 25), (69, 131, 77), (77, 132, 41), (43, 133, 3), (68, 134, 78), (78, 135, 29), (67, 136, 11), (32, 137, 79), (79, 138, 68), (66, 139, 24), (65, 140, 80), (80, 141, 44), (46, 142, 7), (64, 143, 81), (81, 144, 32), (63, 145, 14), (35, 146, 82), (82, 147, 64), (62, 148, 23), (61, 149, 83), (83, 150, 47), (49, 151, 5), (60, 152, 84), (84, 153, 35), (59, 154, 17), (39, 155, 85), (85, 156, 60), (58, 157, 22), (57, 158, 86), (86, 159, 42), (33, 160, 6), (56, 161, 87), (87, 162, 30), (55, 163, 12), (48, 164, 88), (88, 165, 56), (54, 166, 21), (53, 167, 89), (89, 168, 43), (28, 169, 3), (52, 170, 90), (90, 171, 31), (51, 172, 13), (49, 173, 91), (91, 174, 52), (50, 175, 20), (37, 176, 92), (92, 177, 53), (40, 178, 10), (36, 179, 93), (93, 180, 57), (45, 181, 15), (27, 182, 94), (94, 183, 61), (37, 184, 19), (47, 185, 95), (95, 186, 65), (34, 187, 16), (44, 188, 96), (96, 189, 69), (31, 190, 13), (41, 191, 97), (97, 192, 73), (28, 193, 10), (135, 30, 2), (78, 30, 135), (98, 41, 97), (99, 44, 96), (100, 47, 95), (101, 27, 94), (102, 36, 93), (103, 37, 92), (104, 49, 91), (105, 52, 90), (106, 53, 89), (107, 48, 88), (108, 56, 87), (109, 57, 86), (110, 39, 85), (111, 60, 84), (112, 61, 83), (113, 35, 82), (114, 64, 81), (115, 65, 80), (116, 32, 79), (117, 68, 78), (118, 69, 77), (119, 29, 76), (120, 72, 75), (121, 73, 74), (122, 25, 71), (123, 71, 9), (124, 74, 27), (125, 8, 26), (126, 26, 0), (127, 75, 39), (128, 2, 38), (129, 38, 8), (130, 76, 72), (131, 24, 67), (132, 67, 11), (133, 77, 41), (134, 12, 30), (136, 78, 29), (137, 6, 42), (138, 42, 12), (139, 79, 68), (140, 23, 63), (141, 63, 14), (142, 80, 44), (143, 15, 33), (144, 33, 6), (145, 81, 32), (146, 4, 45), (147, 45, 15), (148, 82, 64), (149, 22, 59), (150, 59, 17), (151, 83, 47), (152, 18, 36), (153, 36, 4), (154, 84, 35), (155, 0, 48), (156, 48, 18), (157, 85, 60), (158, 21, 55), (159, 55, 12), (160, 86, 42), (161, 8, 38), (162, 38, 2), (163, 87, 30), (164, 0, 26), (165, 26, 8), (166, 88, 56), (167, 20, 51), (168, 51, 13), (169, 89, 43), (170, 16, 46), (171, 46, 7), (172, 90, 31), (173, 5, 34), (174, 34, 16), (175, 91, 52), (176, 19, 50), (177, 50, 20), (178, 92, 53), (179, 18, 54), (180, 54, 21), (181, 93, 57), (182, 9, 58), (183, 58, 22), (184, 94, 61), (185, 17, 62), (186, 62, 23), (187, 95, 65), (188, 14, 66), (189, 66, 24), (190, 96, 69), (191, 11, 70), (192, 70, 25), (193, 97, 73), (3, 41, 98), (7, 44, 99), (5, 47, 100), (1, 27, 101), (4, 36, 102), (1, 37, 103), (19, 49, 104), (20, 52, 105), (10, 53, 106), (18, 48, 107), (21, 56, 108), (15, 57, 109), (9, 39, 110), (22, 60, 111), (19, 61, 112), (17, 35, 113), (23, 64, 114), (16, 65, 115), (14, 32, 116), (24, 68, 117), (13, 69, 118), (11, 29, 119), (25, 72, 120), (10, 73, 121), (73, 25, 122), (74, 71, 123), (40, 74, 124), (72, 8, 125), (75, 26, 126), (71, 75, 127), (29, 2, 128), (76, 38, 129), (70, 76, 130), (69, 24, 131), (77, 67, 132), (43, 77, 133), (68, 12, 134), (67, 78, 136), (32, 6, 137), (79, 42, 138), (66, 79, 139), (65, 23, 140), (80, 63, 141), (46, 80, 142), (64, 15, 143), (81, 33, 144), (63, 81, 145), (35, 4, 146), (82, 45, 147), (62, 82, 148), (61, 22, 149), (83, 59, 150), (49, 83, 151), (60, 18, 152), (84, 36, 153), (59, 84, 154), (39, 0, 155), (85, 48, 156), (58, 85, 157), (57, 21, 158), (86, 55, 159), (33, 86, 160), (56, 8, 161), (87, 38, 162), (55, 87, 163), (48, 0, 164), (88, 26, 165), (54, 88, 166), (53, 20, 167), (89, 51, 168), (28, 89, 169), (52, 16, 170), (90, 46, 171), (51, 90, 172), (49, 5, 173), (91, 34, 174), (50, 91, 175), (37, 19, 176), (92, 50, 177), (40, 92, 178), (36, 18, 179), (93, 54, 180), (45, 93, 181), (27, 9, 182), (94, 58, 183), (37, 94, 184), (47, 17, 185), (95, 62, 186), (34, 95, 187), (44, 14, 188), (96, 66, 189), (31, 96, 190), (41, 11, 191), (97, 70, 192), (28, 97, 193)])
_uv = me_box_2_geo.uv_layers.new(name='UVMap')
_uv.uv.foreach_set('vector', [0.2917, 0.7083, 0.2506, 0.7494, 0.25, 0.6669, 0.6251, 0.375, 0.5839, 0.4161, 0.5833, 0.3336, 0.0417, 0.2918, 0.08281, 0.2506, 0.08344, 0.3332, 0.375, 0.2917, 0.4161, 0.2506, 0.4167, 0.3331, 0.2917, 0.6251, 0.2506, 0.5839, 0.3331, 0.5833, 0.7083, 0.04162, 0.7494, 0.08275, 0.6669, 0.08335, 0.8753, 0.04223, 0.9172, 0.08275, 0.8333, 0.08541, 0.8778, 0.2111, 0.9172, 0.2506, 0.8333, 0.2479, 0.7089, 0.2086, 0.7494, 0.2506, 0.6669, 0.25, 0.1247, 0.6245, 0.08275, 0.5839, 0.1667, 0.5813, 0.1222, 0.4556, 0.08275, 0.4161, 0.1667, 0.4188, 0.2911, 0.4581, 0.2506, 0.4161, 0.3331, 0.4167, 0.3756, 0.1247, 0.4161, 0.08275, 0.4188, 0.1667, 0.5445, 0.1222, 0.5839, 0.08275, 0.5813, 0.1667, 0.5419, 0.2911, 0.5839, 0.2506, 0.5833, 0.3331, 0.04225, 0.1248, 0.08275, 0.08281, 0.08544, 0.1667, 0.2111, 0.1222, 0.2506, 0.08275, 0.2479, 0.1667, 0.2086, 0.2911, 0.2506, 0.2506, 0.25, 0.3331, 0.6245, 0.5419, 0.5839, 0.5839, 0.5813, 0.5, 0.4556, 0.5445, 0.4161, 0.5839, 0.4188, 0.5, 0.4581, 0.3756, 0.4161, 0.4161, 0.4167, 0.3336, 0.2911, 0.8753, 0.2506, 0.9172, 0.2479, 0.8333, 0.1222, 0.8778, 0.08275, 0.9172, 0.08541, 0.8333, 0.1247, 0.7089, 0.08275, 0.7494, 0.08335, 0.6669, 0.1222, 0.7889, 0.08541, 0.8333, 0.08275, 0.7494, 0.04223, 0.7914, 0.0007171, 0.8333, 0.0001998, 0.75, 0.04162, 0.7083, 0.0001998, 0.75, 0.01221, 0.6789, 0.1247, 0.9578, 0.08335, 0.9998, 0.08275, 0.9172, 0.04162, 0.9584, 0.01221, 0.9878, 0.0001998, 0.9166, 0.04223, 0.8753, 0.0001998, 0.9166, 0.0007171, 0.8333, 0.2917, 0.9584, 0.25, 0.9998, 0.2506, 0.9172, 0.2086, 0.9578, 0.1667, 0.9993, 0.1667, 0.9146, 0.2111, 0.8778, 0.1667, 0.9146, 0.1667, 0.8333, 0.4556, 0.4556, 0.4188, 0.5, 0.4161, 0.4161, 0.3756, 0.4581, 0.3341, 0.5, 0.3336, 0.4167, 0.375, 0.375, 0.3336, 0.4167, 0.3456, 0.3456, 0.4581, 0.6245, 0.4167, 0.6665, 0.4161, 0.5839, 0.375, 0.6251, 0.3456, 0.6545, 0.3336, 0.5833, 0.3756, 0.5419, 0.3336, 0.5833, 0.3341, 0.5, 0.6251, 0.6251, 0.5833, 0.6665, 0.5839, 0.5839, 0.5419, 0.6245, 0.5, 0.666, 0.5, 0.5813, 0.5445, 0.5445, 0.5, 0.5813, 0.5, 0.5, 0.2112, 0.2111, 0.2479, 0.1667, 0.2506, 0.2506, 0.2911, 0.2086, 0.3326, 0.1666, 0.3332, 0.2499, 0.2918, 0.2917, 0.3332, 0.2499, 0.3212, 0.3211, 0.2086, 0.04225, 0.2499, 0.0001998, 0.2506, 0.08275, 0.2917, 0.04161, 0.3211, 0.01219, 0.3331, 0.08333, 0.2911, 0.1247, 0.3331, 0.08333, 0.3326, 0.1666, 0.04161, 0.0417, 0.08333, 0.0002586, 0.08275, 0.08281, 0.1247, 0.04228, 0.1666, 0.0007465, 0.1667, 0.08544, 0.1222, 0.1222, 0.1667, 0.08544, 0.1667, 0.1667, 0.5445, 0.2111, 0.5813, 0.1667, 0.5839, 0.2506, 0.6245, 0.2086, 0.666, 0.1667, 0.6665, 0.25, 0.6251, 0.2917, 0.6665, 0.25, 0.6545, 0.3211, 0.5419, 0.04223, 0.5833, 0.0001998, 0.5839, 0.08275, 0.6251, 0.04162, 0.6545, 0.01221, 0.6665, 0.08335, 0.6245, 0.1247, 0.6665, 0.08335, 0.666, 0.1667, 0.375, 0.04162, 0.4167, 0.0001998, 0.4161, 0.08275, 0.4581, 0.04223, 0.5, 0.0007171, 0.5, 0.08541, 0.4556, 0.1222, 0.5, 0.08541, 0.5, 0.1667, 0.2111, 0.4556, 0.1667, 0.4188, 0.2506, 0.4161, 0.2086, 0.3756, 0.1667, 0.3341, 0.25, 0.3336, 0.2917, 0.375, 0.25, 0.3336, 0.3211, 0.3456, 0.04223, 0.4581, 0.0001998, 0.4167, 0.08275, 0.4161, 0.04162, 0.375, 0.01221, 0.3456, 0.08335, 0.3336, 0.1247, 0.3756, 0.08335, 0.3336, 0.1667, 0.3341, 0.04162, 0.6251, 0.0001998, 0.5833, 0.08275, 0.5839, 0.04223, 0.5419, 0.0007171, 0.5, 0.08541, 0.5, 0.1222, 0.5445, 0.08541, 0.5, 0.1667, 0.5, 0.7889, 0.2111, 0.8333, 0.2479, 0.7494, 0.2506, 0.7914, 0.2911, 0.8333, 0.3326, 0.75, 0.3331, 0.7083, 0.2917, 0.75, 0.3331, 0.6789, 0.3211, 0.9578, 0.2086, 0.9998, 0.25, 0.9172, 0.2506, 0.9584, 0.2917, 0.9878, 0.3211, 0.9166, 0.3331, 0.8753, 0.2911, 0.9166, 0.3331, 0.8333, 0.3326, 0.9584, 0.04162, 0.9998, 0.08335, 0.9172, 0.08275, 0.9578, 0.1247, 0.9993, 0.1667, 0.9146, 0.1667, 0.8778, 0.1222, 0.9146, 0.1667, 0.8333, 0.1667, 0.7914, 0.04223, 0.8333, 0.08541, 0.7494, 0.08275, 0.7889, 0.1222, 0.8333, 0.1667, 0.7521, 0.1667, 0.7089, 0.1247, 0.7521, 0.1667, 0.6674, 0.1667, 0.2086, 0.6245, 0.1667, 0.5813, 0.2506, 0.5839, 0.2111, 0.5445, 0.1667, 0.5, 0.2479, 0.5, 0.2911, 0.5419, 0.2479, 0.5, 0.3326, 0.5, 0.3756, 0.2086, 0.4188, 0.1667, 0.4161, 0.2506, 0.4556, 0.2111, 0.5, 0.1667, 0.5, 0.2479, 0.4581, 0.2911, 0.5, 0.2479, 0.5, 0.3326, 0.04228, 0.2086, 0.08544, 0.1667, 0.08281, 0.2506, 0.1222, 0.2112, 0.1667, 0.1667, 0.1667, 0.2479, 0.1248, 0.2911, 0.1667, 0.2479, 0.1667, 0.3326, 0.6245, 0.4581, 0.5813, 0.5, 0.5839, 0.4161, 0.5445, 0.4556, 0.5, 0.5, 0.5, 0.4188, 0.5419, 0.3756, 0.5, 0.4188, 0.5, 0.3341, 0.2911, 0.7914, 0.2479, 0.8333, 0.2506, 0.7494, 0.2111, 0.7889, 0.1667, 0.8333, 0.1667, 0.7521, 0.2086, 0.7089, 0.1667, 0.7521, 0.1667, 0.6674, 0.3211, 0.6789, 0.2917, 0.7083, 0.25, 0.6669, 0.6545, 0.3456, 0.6251, 0.375, 0.5833, 0.3336, 0.0123, 0.3212, 0.0417, 0.2918, 0.08344, 0.3332, 0.3456, 0.3211, 0.375, 0.2917, 0.4167, 0.3331, 0.3211, 0.6545, 0.2917, 0.6251, 0.3331, 0.5833, 0.6789, 0.01221, 0.7083, 0.04162, 0.6669, 0.08335, 0.8333, 0.0007171, 0.8753, 0.04223, 0.8333, 0.08541, 0.8333, 0.1667, 0.8778, 0.2111, 0.8333, 0.2479, 0.6674, 0.1667, 0.7089, 0.2086, 0.6669, 0.25, 0.1667, 0.666, 0.1247, 0.6245, 0.1667, 0.5813, 0.1667, 0.5, 0.1222, 0.4556, 0.1667, 0.4188, 0.3326, 0.5, 0.2911, 0.4581, 0.3331, 0.4167, 0.3341, 0.1667, 0.3756, 0.1247, 0.4188, 0.1667, 0.5, 0.1667, 0.5445, 0.1222, 0.5813, 0.1667, 0.5, 0.3326, 0.5419, 0.2911, 0.5833, 0.3331, 0.0007465, 0.1667, 0.04225, 0.1248, 0.08544, 0.1667, 0.1667, 0.1667, 0.2111, 0.1222, 0.2479, 0.1667, 0.1667, 0.3326, 0.2086, 0.2911, 0.25, 0.3331, 0.666, 0.5, 0.6245, 0.5419, 0.5813, 0.5, 0.5, 0.5, 0.4556, 0.5445, 0.4188, 0.5, 0.5, 0.3341, 0.4581, 0.3756, 0.4167, 0.3336, 0.3326, 0.8333, 0.2911, 0.8753, 0.2479, 0.8333, 0.1667, 0.8333, 0.1222, 0.8778, 0.08541, 0.8333, 0.1667, 0.6674, 0.1247, 0.7089, 0.08335, 0.6669, 0.1667, 0.7521, 0.1222, 0.7889, 0.08275, 0.7494, 0.08275, 0.7494, 0.04223, 0.7914, 0.0001998, 0.75, 0.08335, 0.6669, 0.04162, 0.7083, 0.01221, 0.6789, 0.1667, 0.9146, 0.1247, 0.9578, 0.08275, 0.9172, 0.08275, 0.9172, 0.04162, 0.9584, 0.0001998, 0.9166, 0.08541, 0.8333, 0.04223, 0.8753, 0.0007171, 0.8333, 0.3331, 0.9166, 0.2917, 0.9584, 0.2506, 0.9172, 0.2506, 0.9172, 0.2086, 0.9578, 0.1667, 0.9146, 0.2479, 0.8333, 0.2111, 0.8778, 0.1667, 0.8333, 0.5, 0.4188, 0.4556, 0.4556, 0.4161, 0.4161, 0.4161, 0.4161, 0.3756, 0.4581, 0.3336, 0.4167, 0.4167, 0.3336, 0.375, 0.375, 0.3456, 0.3456, 0.5, 0.5813, 0.4581, 0.6245, 0.4161, 0.5839, 0.4161, 0.5839, 0.375, 0.6251, 0.3336, 0.5833, 0.4188, 0.5, 0.3756, 0.5419, 0.3341, 0.5, 0.6665, 0.5833, 0.6251, 0.6251, 0.5839, 0.5839, 0.5839, 0.5839, 0.5419, 0.6245, 0.5, 0.5813, 0.5813, 0.5, 0.5445, 0.5445, 0.5, 0.5, 0.1667, 0.2479, 0.2112, 0.2111, 0.2506, 0.2506, 0.2506, 0.2506, 0.2911, 0.2086, 0.3332, 0.2499, 0.25, 0.3331, 0.2918, 0.2917, 0.3212, 0.3211, 0.1667, 0.08544, 0.2086, 0.04225, 0.2506, 0.08275, 0.2506, 0.08275, 0.2917, 0.04161, 0.3331, 0.08333, 0.2479, 0.1667, 0.2911, 0.1247, 0.3326, 0.1666, 0.0001998, 0.08344, 0.04161, 0.0417, 0.08275, 0.08281, 0.08275, 0.08281, 0.1247, 0.04228, 0.1667, 0.08544, 0.08544, 0.1667, 0.1222, 0.1222, 0.1667, 0.1667, 0.5, 0.2479, 0.5445, 0.2111, 0.5839, 0.2506, 0.5839, 0.2506, 0.6245, 0.2086, 0.6665, 0.25, 0.5833, 0.3331, 0.6251, 0.2917, 0.6545, 0.3211, 0.5, 0.08541, 0.5419, 0.04223, 0.5839, 0.08275, 0.5839, 0.08275, 0.6251, 0.04162, 0.6665, 0.08335, 0.5813, 0.1667, 0.6245, 0.1247, 0.666, 0.1667, 0.3336, 0.08335, 0.375, 0.04162, 0.4161, 0.08275, 0.4161, 0.08275, 0.4581, 0.04223, 0.5, 0.08541, 0.4188, 0.1667, 0.4556, 0.1222, 0.5, 0.1667, 0.2479, 0.5, 0.2111, 0.4556, 0.2506, 0.4161, 0.2506, 0.4161, 0.2086, 0.3756, 0.25, 0.3336, 0.3331, 0.4167, 0.2917, 0.375, 0.3211, 0.3456, 0.08541, 0.5, 0.04223, 0.4581, 0.08275, 0.4161, 0.08275, 0.4161, 0.04162, 0.375, 0.08335, 0.3336, 0.1667, 0.4188, 0.1247, 0.3756, 0.1667, 0.3341, 0.08335, 0.6665, 0.04162, 0.6251, 0.08275, 0.5839, 0.08275, 0.5839, 0.04223, 0.5419, 0.08541, 0.5, 0.1667, 0.5813, 0.1222, 0.5445, 0.1667, 0.5, 0.7521, 0.1667, 0.7889, 0.2111, 0.7494, 0.2506, 0.7494, 0.2506, 0.7914, 0.2911, 0.75, 0.3331, 0.6669, 0.25, 0.7083, 0.2917, 0.6789, 0.3211, 0.9146, 0.1667, 0.9578, 0.2086, 0.9172, 0.2506, 0.9172, 0.2506, 0.9584, 0.2917, 0.9166, 0.3331, 0.8333, 0.2479, 0.8753, 0.2911, 0.8333, 0.3326, 0.9166, 0.0001998, 0.9584, 0.04162, 0.9172, 0.08275, 0.9172, 0.08275, 0.9578, 0.1247, 0.9146, 0.1667, 0.8333, 0.08541, 0.8778, 0.1222, 0.8333, 0.1667, 0.75, 0.0001998, 0.7914, 0.04223, 0.7494, 0.08275, 0.7494, 0.08275, 0.7889, 0.1222, 0.7521, 0.1667, 0.6669, 0.08335, 0.7089, 0.1247, 0.6674, 0.1667, 0.25, 0.6665, 0.2086, 0.6245, 0.2506, 0.5839, 0.2506, 0.5839, 0.2111, 0.5445, 0.2479, 0.5, 0.3331, 0.5833, 0.2911, 0.5419, 0.3326, 0.5, 0.3336, 0.25, 0.3756, 0.2086, 0.4161, 0.2506, 0.4161, 0.2506, 0.4556, 0.2111, 0.5, 0.2479, 0.4167, 0.3331, 0.4581, 0.2911, 0.5, 0.3326, 0.0002585, 0.25, 0.04228, 0.2086, 0.08281, 0.2506, 0.08281, 0.2506, 0.1222, 0.2112, 0.1667, 0.2479, 0.08344, 0.3332, 0.1248, 0.2911, 0.1667, 0.3326, 0.6665, 0.4167, 0.6245, 0.4581, 0.5839, 0.4161, 0.5839, 0.4161, 0.5445, 0.4556, 0.5, 0.4188, 0.5833, 0.3336, 0.5419, 0.3756, 0.5, 0.3341, 0.3331, 0.75, 0.2911, 0.7914, 0.2506, 0.7494, 0.2506, 0.7494, 0.2111, 0.7889, 0.1667, 0.7521, 0.25, 0.6669, 0.2086, 0.7089, 0.1667, 0.6674, 0.375, 0.6251, 0.4167, 0.6665, 0.3456, 0.6545, 0.4161, 0.5839, 0.4167, 0.6665, 0.375, 0.6251, 0.2917, 0.7083, 0.3331, 0.75, 0.2506, 0.7494, 0.6251, 0.375, 0.6665, 0.4167, 0.5839, 0.4161, 0.0417, 0.2918, 0.0002585, 0.25, 0.08281, 0.2506, 0.375, 0.2917, 0.3336, 0.25, 0.4161, 0.2506, 0.2917, 0.6251, 0.25, 0.6665, 0.2506, 0.5839, 0.7083, 0.04162, 0.75, 0.0001998, 0.7494, 0.08275, 0.8753, 0.04223, 0.9166, 0.0001998, 0.9172, 0.08275, 0.8778, 0.2111, 0.9146, 0.1667, 0.9172, 0.2506, 0.7089, 0.2086, 0.7521, 0.1667, 0.7494, 0.2506, 0.1247, 0.6245, 0.08335, 0.6665, 0.08275, 0.5839, 0.1222, 0.4556, 0.08541, 0.5, 0.08275, 0.4161, 0.2911, 0.4581, 0.2479, 0.5, 0.2506, 0.4161, 0.3756, 0.1247, 0.3336, 0.08335, 0.4161, 0.08275, 0.5445, 0.1222, 0.5, 0.08541, 0.5839, 0.08275, 0.5419, 0.2911, 0.5, 0.2479, 0.5839, 0.2506, 0.04225, 0.1248, 0.0001998, 0.08344, 0.08275, 0.08281, 0.2111, 0.1222, 0.1667, 0.08544, 0.2506, 0.08275, 0.2086, 0.2911, 0.1667, 0.2479, 0.2506, 0.2506, 0.6245, 0.5419, 0.6665, 0.5833, 0.5839, 0.5839, 0.4556, 0.5445, 0.5, 0.5813, 0.4161, 0.5839, 0.4581, 0.3756, 0.5, 0.4188, 0.4161, 0.4161, 0.2911, 0.8753, 0.3331, 0.9166, 0.2506, 0.9172, 0.1222, 0.8778, 0.1667, 0.9146, 0.08275, 0.9172, 0.1247, 0.7089, 0.1667, 0.7521, 0.08275, 0.7494, 0.1222, 0.7889, 0.1667, 0.8333, 0.08541, 0.8333, 0.04223, 0.7914, 0.08541, 0.8333, 0.0007171, 0.8333, 0.04162, 0.7083, 0.08275, 0.7494, 0.0001998, 0.75, 0.1247, 0.9578, 0.1667, 0.9993, 0.08335, 0.9998, 0.04162, 0.9584, 0.08335, 0.9998, 0.01221, 0.9878, 0.04223, 0.8753, 0.08275, 0.9172, 0.0001998, 0.9166, 0.2917, 0.9584, 0.3211, 0.9878, 0.25, 0.9998, 0.2086, 0.9578, 0.25, 0.9998, 0.1667, 0.9993, 0.2111, 0.8778, 0.2506, 0.9172, 0.1667, 0.9146, 0.4556, 0.4556, 0.5, 0.5, 0.4188, 0.5, 0.3756, 0.4581, 0.4188, 0.5, 0.3341, 0.5, 0.375, 0.375, 0.4161, 0.4161, 0.3336, 0.4167, 0.4581, 0.6245, 0.5, 0.666, 0.4167, 0.6665, 0.3756, 0.5419, 0.4161, 0.5839, 0.3336, 0.5833, 0.6251, 0.6251, 0.6545, 0.6545, 0.5833, 0.6665, 0.5419, 0.6245, 0.5833, 0.6665, 0.5, 0.666, 0.5445, 0.5445, 0.5839, 0.5839, 0.5, 0.5813, 0.2112, 0.2111, 0.1667, 0.1667, 0.2479, 0.1667, 0.2911, 0.2086, 0.2479, 0.1667, 0.3326, 0.1666, 0.2918, 0.2917, 0.2506, 0.2506, 0.3332, 0.2499, 0.2086, 0.04225, 0.1666, 0.0007465, 0.2499, 0.0001998, 0.2917, 0.04161, 0.2499, 0.0001998, 0.3211, 0.01219, 0.2911, 0.1247, 0.2506, 0.08275, 0.3331, 0.08333, 0.04161, 0.0417, 0.01219, 0.0123, 0.08333, 0.0002586, 0.1247, 0.04228, 0.08333, 0.0002586, 0.1666, 0.0007465, 0.1222, 0.1222, 0.08275, 0.08281, 0.1667, 0.08544, 0.5445, 0.2111, 0.5, 0.1667, 0.5813, 0.1667, 0.6245, 0.2086, 0.5813, 0.1667, 0.666, 0.1667, 0.6251, 0.2917, 0.5839, 0.2506, 0.6665, 0.25, 0.5419, 0.04223, 0.5, 0.0007171, 0.5833, 0.0001998, 0.6251, 0.04162, 0.5833, 0.0001998, 0.6545, 0.01221, 0.6245, 0.1247, 0.5839, 0.08275, 0.6665, 0.08335, 0.375, 0.04162, 0.3456, 0.01221, 0.4167, 0.0001998, 0.4581, 0.04223, 0.4167, 0.0001998, 0.5, 0.0007171, 0.4556, 0.1222, 0.4161, 0.08275, 0.5, 0.08541, 0.2111, 0.4556, 0.1667, 0.5, 0.1667, 0.4188, 0.2086, 0.3756, 0.1667, 0.4188, 0.1667, 0.3341, 0.2917, 0.375, 0.2506, 0.4161, 0.25, 0.3336, 0.04223, 0.4581, 0.0007171, 0.5, 0.0001998, 0.4167, 0.04162, 0.375, 0.0001998, 0.4167, 0.01221, 0.3456, 0.1247, 0.3756, 0.08275, 0.4161, 0.08335, 0.3336, 0.04162, 0.6251, 0.01221, 0.6545, 0.0001998, 0.5833, 0.04223, 0.5419, 0.0001998, 0.5833, 0.0007171, 0.5, 0.1222, 0.5445, 0.08275, 0.5839, 0.08541, 0.5, 0.7889, 0.2111, 0.8333, 0.1667, 0.8333, 0.2479, 0.7914, 0.2911, 0.8333, 0.2479, 0.8333, 0.3326, 0.7083, 0.2917, 0.7494, 0.2506, 0.75, 0.3331, 0.9578, 0.2086, 0.9993, 0.1667, 0.9998, 0.25, 0.9584, 0.2917, 0.9998, 0.25, 0.9878, 0.3211, 0.8753, 0.2911, 0.9172, 0.2506, 0.9166, 0.3331, 0.9584, 0.04162, 0.9878, 0.01221, 0.9998, 0.08335, 0.9578, 0.1247, 0.9998, 0.08335, 0.9993, 0.1667, 0.8778, 0.1222, 0.9172, 0.08275, 0.9146, 0.1667, 0.7914, 0.04223, 0.8333, 0.0007171, 0.8333, 0.08541, 0.7889, 0.1222, 0.8333, 0.08541, 0.8333, 0.1667, 0.7089, 0.1247, 0.7494, 0.08275, 0.7521, 0.1667, 0.2086, 0.6245, 0.1667, 0.666, 0.1667, 0.5813, 0.2111, 0.5445, 0.1667, 0.5813, 0.1667, 0.5, 0.2911, 0.5419, 0.2506, 0.5839, 0.2479, 0.5, 0.3756, 0.2086, 0.3341, 0.1667, 0.4188, 0.1667, 0.4556, 0.2111, 0.4188, 0.1667, 0.5, 0.1667, 0.4581, 0.2911, 0.4161, 0.2506, 0.5, 0.2479, 0.04228, 0.2086, 0.0007465, 0.1667, 0.08544, 0.1667, 0.1222, 0.2112, 0.08544, 0.1667, 0.1667, 0.1667, 0.1248, 0.2911, 0.08281, 0.2506, 0.1667, 0.2479, 0.6245, 0.4581, 0.666, 0.5, 0.5813, 0.5, 0.5445, 0.4556, 0.5813, 0.5, 0.5, 0.5, 0.5419, 0.3756, 0.5839, 0.4161, 0.5, 0.4188, 0.2911, 0.7914, 0.3326, 0.8333, 0.2479, 0.8333, 0.2111, 0.7889, 0.2479, 0.8333, 0.1667, 0.8333, 0.2086, 0.7089, 0.2506, 0.7494, 0.1667, 0.7521, 0.3211, 0.6789, 0.3331, 0.75, 0.2917, 0.7083, 0.6545, 0.3456, 0.6665, 0.4167, 0.6251, 0.375, 0.0123, 0.3212, 0.0002585, 0.25, 0.0417, 0.2918, 0.3456, 0.3211, 0.3336, 0.25, 0.375, 0.2917, 0.3211, 0.6545, 0.25, 0.6665, 0.2917, 0.6251, 0.6789, 0.01221, 0.75, 0.0001998, 0.7083, 0.04162, 0.8333, 0.0007171, 0.9166, 0.0001998, 0.8753, 0.04223, 0.8333, 0.1667, 0.9146, 0.1667, 0.8778, 0.2111, 0.6674, 0.1667, 0.7521, 0.1667, 0.7089, 0.2086, 0.1667, 0.666, 0.08335, 0.6665, 0.1247, 0.6245, 0.1667, 0.5, 0.08541, 0.5, 0.1222, 0.4556, 0.3326, 0.5, 0.2479, 0.5, 0.2911, 0.4581, 0.3341, 0.1667, 0.3336, 0.08335, 0.3756, 0.1247, 0.5, 0.1667, 0.5, 0.08541, 0.5445, 0.1222, 0.5, 0.3326, 0.5, 0.2479, 0.5419, 0.2911, 0.0007465, 0.1667, 0.0001998, 0.08344, 0.04225, 0.1248, 0.1667, 0.1667, 0.1667, 0.08544, 0.2111, 0.1222, 0.1667, 0.3326, 0.1667, 0.2479, 0.2086, 0.2911, 0.666, 0.5, 0.6665, 0.5833, 0.6245, 0.5419, 0.5, 0.5, 0.5, 0.5813, 0.4556, 0.5445, 0.5, 0.3341, 0.5, 0.4188, 0.4581, 0.3756, 0.3326, 0.8333, 0.3331, 0.9166, 0.2911, 0.8753, 0.1667, 0.8333, 0.1667, 0.9146, 0.1222, 0.8778, 0.1667, 0.6674, 0.1667, 0.7521, 0.1247, 0.7089, 0.1667, 0.7521, 0.1667, 0.8333, 0.1222, 0.7889, 0.08275, 0.7494, 0.08541, 0.8333, 0.04223, 0.7914, 0.08335, 0.6669, 0.08275, 0.7494, 0.04162, 0.7083, 0.1667, 0.9146, 0.1667, 0.9993, 0.1247, 0.9578, 0.08275, 0.9172, 0.08335, 0.9998, 0.04162, 0.9584, 0.08541, 0.8333, 0.08275, 0.9172, 0.04223, 0.8753, 0.3331, 0.9166, 0.3211, 0.9878, 0.2917, 0.9584, 0.2506, 0.9172, 0.25, 0.9998, 0.2086, 0.9578, 0.2479, 0.8333, 0.2506, 0.9172, 0.2111, 0.8778, 0.5, 0.4188, 0.5, 0.5, 0.4556, 0.4556, 0.4161, 0.4161, 0.4188, 0.5, 0.3756, 0.4581, 0.4167, 0.3336, 0.4161, 0.4161, 0.375, 0.375, 0.5, 0.5813, 0.5, 0.666, 0.4581, 0.6245, 0.4188, 0.5, 0.4161, 0.5839, 0.3756, 0.5419, 0.6665, 0.5833, 0.6545, 0.6545, 0.6251, 0.6251, 0.5839, 0.5839, 0.5833, 0.6665, 0.5419, 0.6245, 0.5813, 0.5, 0.5839, 0.5839, 0.5445, 0.5445, 0.1667, 0.2479, 0.1667, 0.1667, 0.2112, 0.2111, 0.2506, 0.2506, 0.2479, 0.1667, 0.2911, 0.2086, 0.25, 0.3331, 0.2506, 0.2506, 0.2918, 0.2917, 0.1667, 0.08544, 0.1666, 0.0007465, 0.2086, 0.04225, 0.2506, 0.08275, 0.2499, 0.0001998, 0.2917, 0.04161, 0.2479, 0.1667, 0.2506, 0.08275, 0.2911, 0.1247, 0.0001998, 0.08344, 0.01219, 0.0123, 0.04161, 0.0417, 0.08275, 0.08281, 0.08333, 0.0002586, 0.1247, 0.04228, 0.08544, 0.1667, 0.08275, 0.08281, 0.1222, 0.1222, 0.5, 0.2479, 0.5, 0.1667, 0.5445, 0.2111, 0.5839, 0.2506, 0.5813, 0.1667, 0.6245, 0.2086, 0.5833, 0.3331, 0.5839, 0.2506, 0.6251, 0.2917, 0.5, 0.08541, 0.5, 0.0007171, 0.5419, 0.04223, 0.5839, 0.08275, 0.5833, 0.0001998, 0.6251, 0.04162, 0.5813, 0.1667, 0.5839, 0.08275, 0.6245, 0.1247, 0.3336, 0.08335, 0.3456, 0.01221, 0.375, 0.04162, 0.4161, 0.08275, 0.4167, 0.0001998, 0.4581, 0.04223, 0.4188, 0.1667, 0.4161, 0.08275, 0.4556, 0.1222, 0.2479, 0.5, 0.1667, 0.5, 0.2111, 0.4556, 0.2506, 0.4161, 0.1667, 0.4188, 0.2086, 0.3756, 0.3331, 0.4167, 0.2506, 0.4161, 0.2917, 0.375, 0.08541, 0.5, 0.0007171, 0.5, 0.04223, 0.4581, 0.08275, 0.4161, 0.0001998, 0.4167, 0.04162, 0.375, 0.1667, 0.4188, 0.08275, 0.4161, 0.1247, 0.3756, 0.08335, 0.6665, 0.01221, 0.6545, 0.04162, 0.6251, 0.08275, 0.5839, 0.0001998, 0.5833, 0.04223, 0.5419, 0.1667, 0.5813, 0.08275, 0.5839, 0.1222, 0.5445, 0.7521, 0.1667, 0.8333, 0.1667, 0.7889, 0.2111, 0.7494, 0.2506, 0.8333, 0.2479, 0.7914, 0.2911, 0.6669, 0.25, 0.7494, 0.2506, 0.7083, 0.2917, 0.9146, 0.1667, 0.9993, 0.1667, 0.9578, 0.2086, 0.9172, 0.2506, 0.9998, 0.25, 0.9584, 0.2917, 0.8333, 0.2479, 0.9172, 0.2506, 0.8753, 0.2911, 0.9166, 0.0001998, 0.9878, 0.01221, 0.9584, 0.04162, 0.9172, 0.08275, 0.9998, 0.08335, 0.9578, 0.1247, 0.8333, 0.08541, 0.9172, 0.08275, 0.8778, 0.1222, 0.75, 0.0001998, 0.8333, 0.0007171, 0.7914, 0.04223, 0.7494, 0.08275, 0.8333, 0.08541, 0.7889, 0.1222, 0.6669, 0.08335, 0.7494, 0.08275, 0.7089, 0.1247, 0.25, 0.6665, 0.1667, 0.666, 0.2086, 0.6245, 0.2506, 0.5839, 0.1667, 0.5813, 0.2111, 0.5445, 0.3331, 0.5833, 0.2506, 0.5839, 0.2911, 0.5419, 0.3336, 0.25, 0.3341, 0.1667, 0.3756, 0.2086, 0.4161, 0.2506, 0.4188, 0.1667, 0.4556, 0.2111, 0.4167, 0.3331, 0.4161, 0.2506, 0.4581, 0.2911, 0.0002585, 0.25, 0.0007465, 0.1667, 0.04228, 0.2086, 0.08281, 0.2506, 0.08544, 0.1667, 0.1222, 0.2112, 0.08344, 0.3332, 0.08281, 0.2506, 0.1248, 0.2911, 0.6665, 0.4167, 0.666, 0.5, 0.6245, 0.4581, 0.5839, 0.4161, 0.5813, 0.5, 0.5445, 0.4556, 0.5833, 0.3336, 0.5839, 0.4161, 0.5419, 0.3756, 0.3331, 0.75, 0.3326, 0.8333, 0.2911, 0.7914, 0.2506, 0.7494, 0.2479, 0.8333, 0.2111, 0.7889, 0.25, 0.6669, 0.2506, 0.7494, 0.2086, 0.7089])
me_box_2_geo.use_remesh_preserve_volume = False
me_box_2_geo.use_remesh_preserve_attributes = False
me_box_2_geo.use_mirror_vertex_groups = False
me_box_2_geo.update()
me_box_3_geo = bpy.data.meshes.new('box_3_geo')
me_box_3_geo.from_pydata([(-0.75, -0.75, -0.75), (-0.75, -0.75, 0.75), (-0.75, 0.75, -0.75), (-0.75, 0.75, 0.75), (0.75, -0.75, -0.75), (0.75, -0.75, 0.75), (0.75, 0.75, -0.75), (0.75, 0.75, 0.75), (-0.5, 0.0, -0.5), (-0.5, -0.5, 0.0), (-0.5, 0.0, 0.5), (-0.5, 0.5, 0.0), (0.0, 0.5, -0.5), (0.0, 0.5, 0.5), (0.5, 0.5, 0.0), (0.5, 0.0, -0.5), (0.5, 0.0, 0.5), (0.5, -0.5, 0.0), (0.0, -0.5, -0.5), (0.0, -0.5, 0.5), (0.0, 0.0, 0.75), (0.0, 0.0, -0.75), (0.0, -0.75, 0.0), (0.75, 0.0, 0.0), (0.0, 0.75, 0.0), (-0.75, 0.0, 0.0), (-0.5, -0.25, -0.5), (-0.5, -0.5, 0.25), (-0.5, 0.25, 0.5), (-0.5, 0.5, -0.25), (-0.25, 0.5, -0.5), (0.25, 0.5, 0.5), (0.5, 0.5, -0.25), (0.5, 0.25, -0.5), (0.5, -0.25, 0.5), (0.5, -0.5, -0.25), (0.25, -0.5, -0.5), (-0.25, -0.5, 0.5), (-0.5, 0.25, -0.5), (-0.5, -0.5, -0.25), (-0.5, -0.25, 0.5), (-0.5, 0.5, 0.25), (0.25, 0.5, -0.5), (-0.25, 0.5, 0.5), (0.5, 0.5, 0.25), (0.5, -0.25, -0.5), (0.5, 0.25, 0.5), (0.5, -0.5, 0.25), (-0.25, -0.5, -0.5), (0.25, -0.5, 0.5), (0.0, -0.25, 0.75), (0.0, 0.25, 0.75), (0.25, 0.0, 0.75), (-0.25, 0.0, 0.75), (0.0, -0.25, -0.75), (0.0, 0.25, -0.75), (-0.25, 0.0, -0.75), (0.25, 0.0, -0.75), (-0.25, -0.75, 0.0), (0.25, -0.75, 0.0), (0.0, -0.75, -0.25), (0.0, -0.75, 0.25), (0.75, -0.25, 0.0), (0.75, 0.25, 0.0), (0.75, 0.0, -0.25), (0.75, 0.0, 0.25), (0.25, 0.75, 0.0), (-0.25, 0.75, 0.0), (0.0, 0.75, -0.25), (0.0, 0.75, 0.25), (-0.75, 0.25, 0.0), (-0.75, -0.25, 0.0), (-0.75, 0.0, -0.25), (-0.75, 0.0, 0.25), (-0.5, -0.25, 0.25), (-0.5, -0.25, -0.25), (-0.5, 0.25, -0.25), (-0.25, 0.5, 0.25), (-0.25, 0.5, -0.25), (0.25, 0.5, -0.25), (0.5, 0.25, 0.25), (0.5, 0.25, -0.25), (0.5, -0.25, -0.25), (0.25, -0.5, 0.25), (0.25, -0.5, -0.25), (-0.25, -0.5, -0.25), (0.25, 0.25, -0.5), (-0.25, 0.25, -0.5), (-0.25, -0.25, -0.5), (-0.25, 0.25, 0.5), (0.25, 0.25, 0.5), (0.25, -0.25, 0.5), (-0.25, -0.25, 0.5), (0.25, -0.25, -0.5), (-0.25, -0.5, 0.25), (0.5, -0.25, 0.25), (0.25, 0.5, 0.25), (-0.5, 0.25, 0.25), (-0.5, 0.375, 0.375), (0.375, 0.5, 0.375), (0.5, -0.375, 0.375), (-0.375, -0.5, 0.375), (0.375, -0.375, -0.5), (-0.375, -0.375, 0.5), (0.125, -0.375, 0.5), (0.125, 0.125, 0.75), (-0.375, 0.125, 0.5), (-0.125, -0.375, -0.5), (-0.125, 0.125, -0.75), (0.375, 0.125, -0.5), (-0.375, -0.5, -0.125), (0.125, -0.75, -0.125), (0.125, -0.5, 0.375), (0.5, -0.375, -0.125), (0.75, 0.125, -0.125), (0.5, 0.125, 0.375), (0.375, 0.5, -0.125), (-0.125, 0.75, -0.125), (-0.125, 0.5, 0.375), (-0.5, 0.375, -0.125), (-0.75, -0.125, -0.125), (-0.5, -0.125, 0.375), (-0.75, -0.125, 0.125), (-0.5, -0.375, 0.125), (-0.5, -0.375, 0.375), (-0.5, -0.125, -0.375), (-0.5, -0.375, -0.375), (-0.5, -0.375, -0.125), (-0.5, 0.375, -0.375), (-0.5, 0.125, -0.375), (-0.75, 0.125, -0.125), (-0.125, 0.75, 0.125), (-0.375, 0.5, 0.125), (-0.375, 0.5, 0.375), (-0.125, 0.5, -0.375), (-0.375, 0.5, -0.375), (-0.375, 0.5, -0.125), (0.375, 0.5, -0.375), (0.125, 0.5, -0.375), (0.125, 0.75, -0.125), (0.75, 0.125, 0.125), (0.5, 0.375, 0.125), (0.5, 0.375, 0.375), (0.5, 0.125, -0.375), (0.5, 0.375, -0.375), (0.5, 0.375, -0.125), (0.5, -0.375, -0.375), (0.5, -0.125, -0.375), (0.75, -0.125, -0.125), (0.125, -0.75, 0.125), (0.375, -0.5, 0.125), (0.375, -0.5, 0.375), (0.125, -0.5, -0.375), (0.375, -0.5, -0.375), (0.375, -0.5, -0.125), (-0.375, -0.5, -0.375), (-0.125, -0.5, -0.375), (-0.125, -0.75, -0.125), (0.125, 0.125, -0.75), (0.125, 0.375, -0.5), (0.375, 0.375, -0.5), (-0.375, 0.125, -0.5), (-0.375, 0.375, -0.5), (-0.125, 0.375, -0.5), (-0.375, -0.375, -0.5), (-0.375, -0.125, -0.5), (-0.125, -0.125, -0.75), (-0.125, 0.125, 0.75), (-0.125, 0.375, 0.5), (-0.375, 0.375, 0.5), (0.375, 0.125, 0.5), (0.375, 0.375, 0.5), (0.125, 0.375, 0.5), (0.375, -0.375, 0.5), (0.375, -0.125, 0.5), (0.125, -0.125, 0.75), (-0.125, -0.375, 0.5), (-0.125, -0.125, 0.75), (-0.375, -0.125, 0.5), (0.125, -0.375, -0.5), (0.125, -0.125, -0.75), (0.375, -0.125, -0.5), (-0.375, -0.5, 0.125), (-0.125, -0.75, 0.125), (-0.125, -0.5, 0.375), (0.5, -0.375, 0.125), (0.75, -0.125, 0.125), (0.5, -0.125, 0.375), (0.375, 0.5, 0.125), (0.125, 0.75, 0.125), (0.125, 0.5, 0.375), (-0.5, 0.375, 0.125), (-0.75, 0.125, 0.125), (-0.5, 0.125, 0.375)], [], [(98, 97, 28), (99, 96, 31), (100, 95, 34), (101, 94, 37), (102, 93, 45), (103, 92, 40), (104, 91, 50), (105, 90, 51), (106, 89, 28), (107, 88, 54), (108, 87, 55), (109, 86, 33), (110, 85, 58), (111, 84, 59), (112, 83, 49), (113, 82, 62), (114, 81, 63), (115, 80, 46), (116, 79, 66), (117, 78, 67), (118, 77, 43), (119, 76, 70), (120, 75, 71), (121, 74, 40), (122, 71, 74), (123, 9, 27), (124, 27, 1), (125, 26, 75), (126, 0, 39), (127, 39, 9), (128, 38, 76), (129, 8, 72), (130, 72, 25), (131, 67, 77), (132, 11, 41), (133, 41, 3), (134, 30, 78), (135, 2, 29), (136, 29, 11), (137, 42, 79), (138, 12, 68), (139, 68, 24), (140, 63, 80), (141, 14, 44), (142, 44, 7), (143, 33, 81), (144, 6, 32), (145, 32, 14), (146, 45, 82), (147, 15, 64), (148, 64, 23), (149, 59, 83), (150, 17, 47), (151, 47, 5), (152, 36, 84), (153, 4, 35), (154, 35, 17), (155, 48, 85), (156, 18, 60), (157, 60, 22), (158, 55, 86), (159, 12, 42), (160, 42, 6), (161, 38, 87), (162, 2, 30), (163, 30, 12), (164, 26, 88), (165, 8, 56), (166, 56, 21), (167, 51, 89), (168, 13, 43), (169, 43, 3), (170, 46, 90), (171, 7, 31), (172, 31, 13), (173, 34, 91), (174, 16, 52), (175, 52, 20), (176, 50, 92), (177, 20, 53), (178, 53, 10), (179, 54, 93), (180, 21, 57), (181, 57, 15), (182, 58, 94), (183, 22, 61), (184, 61, 19), (185, 62, 95), (186, 23, 65), (187, 65, 16), (188, 66, 96), (189, 24, 69), (190, 69, 13), (191, 70, 97), (192, 25, 73), (193, 73, 10), (3, 98, 28), (7, 99, 31), (5, 100, 34), (1, 101, 37), (4, 102, 45), (1, 103, 40), (19, 104, 50), (20, 105, 51), (10, 106, 28), (18, 107, 54), (21, 108, 55), (15, 109, 33), (9, 110, 58), (22, 111, 59), (19, 112, 49), (17, 113, 62), (23, 114, 63), (16, 115, 46), (14, 116, 66), (24, 117, 67), (13, 118, 43), (11, 119, 70), (25, 120, 71), (10, 121, 40), (73, 122, 74), (74, 123, 27), (40, 124, 1), (72, 125, 75), (75, 126, 39), (71, 127, 9), (29, 128, 76), (76, 129, 72), (70, 130, 25), (69, 131, 77), (77, 132, 41), (43, 133, 3), (68, 134, 78), (78, 135, 29), (67, 136, 11), (32, 137, 79), (79, 138, 68), (66, 139, 24), (65, 140, 80), (80, 141, 44), (46, 142, 7), (64, 143, 81), (81, 144, 32), (63, 145, 14), (35, 146, 82), (82, 147, 64), (62, 148, 23), (61, 149, 83), (83, 150, 47), (49, 151, 5), (60, 152, 84), (84, 153, 35), (59, 154, 17), (39, 155, 85), (85, 156, 60), (58, 157, 22), (57, 158, 86), (86, 159, 42), (33, 160, 6), (56, 161, 87), (87, 162, 30), (55, 163, 12), (48, 164, 88), (88, 165, 56), (54, 166, 21), (53, 167, 89), (89, 168, 43), (28, 169, 3), (52, 170, 90), (90, 171, 31), (51, 172, 13), (49, 173, 91), (91, 174, 52), (50, 175, 20), (37, 176, 92), (92, 177, 53), (40, 178, 10), (36, 179, 93), (93, 180, 57), (45, 181, 15), (27, 182, 94), (94, 183, 61), (37, 184, 19), (47, 185, 95), (95, 186, 65), (34, 187, 16), (44, 188, 96), (96, 189, 69), (31, 190, 13), (41, 191, 97), (97, 192, 73), (28, 193, 10), (135, 30, 2), (78, 30, 135), (98, 41, 97), (99, 44, 96), (100, 47, 95), (101, 27, 94), (102, 36, 93), (103, 37, 92), (104, 49, 91), (105, 52, 90), (106, 53, 89), (107, 48, 88), (108, 56, 87), (109, 57, 86), (110, 39, 85), (111, 60, 84), (112, 61, 83), (113, 35, 82), (114, 64, 81), (115, 65, 80), (116, 32, 79), (117, 68, 78), (118, 69, 77), (119, 29, 76), (120, 72, 75), (121, 73, 74), (122, 25, 71), (123, 71, 9), (124, 74, 27), (125, 8, 26), (126, 26, 0), (127, 75, 39), (128, 2, 38), (129, 38, 8), (130, 76, 72), (131, 24, 67), (132, 67, 11), (133, 77, 41), (134, 12, 30), (136, 78, 29), (137, 6, 42), (138, 42, 12), (139, 79, 68), (140, 23, 63), (141, 63, 14), (142, 80, 44), (143, 15, 33), (144, 33, 6), (145, 81, 32), (146, 4, 45), (147, 45, 15), (148, 82, 64), (149, 22, 59), (150, 59, 17), (151, 83, 47), (152, 18, 36), (153, 36, 4), (154, 84, 35), (155, 0, 48), (156, 48, 18), (157, 85, 60), (158, 21, 55), (159, 55, 12), (160, 86, 42), (161, 8, 38), (162, 38, 2), (163, 87, 30), (164, 0, 26), (165, 26, 8), (166, 88, 56), (167, 20, 51), (168, 51, 13), (169, 89, 43), (170, 16, 46), (171, 46, 7), (172, 90, 31), (173, 5, 34), (174, 34, 16), (175, 91, 52), (176, 19, 50), (177, 50, 20), (178, 92, 53), (179, 18, 54), (180, 54, 21), (181, 93, 57), (182, 9, 58), (183, 58, 22), (184, 94, 61), (185, 17, 62), (186, 62, 23), (187, 95, 65), (188, 14, 66), (189, 66, 24), (190, 96, 69), (191, 11, 70), (192, 70, 25), (193, 97, 73), (3, 41, 98), (7, 44, 99), (5, 47, 100), (1, 27, 101), (4, 36, 102), (1, 37, 103), (19, 49, 104), (20, 52, 105), (10, 53, 106), (18, 48, 107), (21, 56, 108), (15, 57, 109), (9, 39, 110), (22, 60, 111), (19, 61, 112), (17, 35, 113), (23, 64, 114), (16, 65, 115), (14, 32, 116), (24, 68, 117), (13, 69, 118), (11, 29, 119), (25, 72, 120), (10, 73, 121), (73, 25, 122), (74, 71, 123), (40, 74, 124), (72, 8, 125), (75, 26, 126), (71, 75, 127), (29, 2, 128), (76, 38, 129), (70, 76, 130), (69, 24, 131), (77, 67, 132), (43, 77, 133), (68, 12, 134), (67, 78, 136), (32, 6, 137), (79, 42, 138), (66, 79, 139), (65, 23, 140), (80, 63, 141), (46, 80, 142), (64, 15, 143), (81, 33, 144), (63, 81, 145), (35, 4, 146), (82, 45, 147), (62, 82, 148), (61, 22, 149), (83, 59, 150), (49, 83, 151), (60, 18, 152), (84, 36, 153), (59, 84, 154), (39, 0, 155), (85, 48, 156), (58, 85, 157), (57, 21, 158), (86, 55, 159), (33, 86, 160), (56, 8, 161), (87, 38, 162), (55, 87, 163), (48, 0, 164), (88, 26, 165), (54, 88, 166), (53, 20, 167), (89, 51, 168), (28, 89, 169), (52, 16, 170), (90, 46, 171), (51, 90, 172), (49, 5, 173), (91, 34, 174), (50, 91, 175), (37, 19, 176), (92, 50, 177), (40, 92, 178), (36, 18, 179), (93, 54, 180), (45, 93, 181), (27, 9, 182), (94, 58, 183), (37, 94, 184), (47, 17, 185), (95, 62, 186), (34, 95, 187), (44, 14, 188), (96, 66, 189), (31, 96, 190), (41, 11, 191), (97, 70, 192), (28, 97, 193)])
_uv = me_box_3_geo.uv_layers.new(name='UVMap')
_uv.uv.foreach_set('vector', [0.4205, 0.08708, 0.4451, 0.1116, 0.3949, 0.114, 0.08713, 0.08708, 0.1117, 0.1116, 0.06153, 0.114, 0.08708, 0.5797, 0.1116, 0.5552, 0.114, 0.6053, 0.7538, 0.5797, 0.7783, 0.5551, 0.7807, 0.6052, 0.5797, 0.5797, 0.5551, 0.5551, 0.6052, 0.5527, 0.4205, 0.7537, 0.445, 0.7783, 0.3949, 0.7807, 0.5296, 0.7561, 0.5551, 0.7783, 0.5001, 0.7969, 0.5188, 0.8521, 0.5551, 0.8884, 0.5001, 0.8698, 0.4228, 0.8629, 0.445, 0.8884, 0.3949, 0.886, 0.4705, 0.5773, 0.445, 0.5551, 0.5001, 0.5365, 0.4813, 0.4813, 0.445, 0.445, 0.5001, 0.4636, 0.5773, 0.4705, 0.5551, 0.445, 0.6052, 0.4474, 0.7561, 0.4705, 0.7783, 0.445, 0.7969, 0.5001, 0.8521, 0.4813, 0.8884, 0.445, 0.8698, 0.5001, 0.8629, 0.5773, 0.8884, 0.5551, 0.886, 0.6052, 0.08951, 0.4706, 0.1117, 0.445, 0.1302, 0.5001, 0.1854, 0.4814, 0.2218, 0.4451, 0.2032, 0.5001, 0.1962, 0.5773, 0.2217, 0.5552, 0.2193, 0.6053, 0.1963, 0.08951, 0.2218, 0.1117, 0.1667, 0.1302, 0.1854, 0.1854, 0.2217, 0.2218, 0.1667, 0.2032, 0.08949, 0.1962, 0.1116, 0.2217, 0.0615, 0.2193, 0.5297, 0.08951, 0.5552, 0.1117, 0.5001, 0.1302, 0.5188, 0.1854, 0.5552, 0.2218, 0.5001, 0.2032, 0.4229, 0.1962, 0.445, 0.2217, 0.3949, 0.2193, 0.4814, 0.1854, 0.5001, 0.2032, 0.445, 0.2217, 0.4706, 0.2439, 0.5001, 0.265, 0.4474, 0.2719, 0.4205, 0.2463, 0.4474, 0.2719, 0.3336, 0.3331, 0.5773, 0.1963, 0.6053, 0.2194, 0.5552, 0.2218, 0.5797, 0.2463, 0.6665, 0.3332, 0.5527, 0.2719, 0.5296, 0.2439, 0.5527, 0.2719, 0.5001, 0.265, 0.5797, 0.08713, 0.6053, 0.1141, 0.5552, 0.1117, 0.5773, 0.1372, 0.5984, 0.1667, 0.5366, 0.1667, 0.5188, 0.148, 0.5366, 0.1667, 0.5001, 0.1667, 0.148, 0.1854, 0.1667, 0.2032, 0.1116, 0.2217, 0.1372, 0.2439, 0.1667, 0.265, 0.114, 0.2719, 0.08708, 0.2463, 0.114, 0.2719, 0.0001998, 0.3331, 0.2439, 0.1963, 0.2719, 0.2194, 0.2217, 0.2218, 0.2463, 0.2463, 0.3331, 0.3332, 0.2193, 0.2719, 0.1962, 0.2439, 0.2193, 0.2719, 0.1667, 0.265, 0.2463, 0.08713, 0.2719, 0.1141, 0.2218, 0.1117, 0.2439, 0.1372, 0.265, 0.1667, 0.2032, 0.1667, 0.1854, 0.148, 0.2032, 0.1667, 0.1667, 0.1667, 0.1854, 0.5188, 0.2032, 0.5001, 0.2217, 0.5552, 0.2439, 0.5297, 0.265, 0.5001, 0.2719, 0.5528, 0.2463, 0.5797, 0.2719, 0.5528, 0.3331, 0.6666, 0.1963, 0.4229, 0.2194, 0.3949, 0.2218, 0.4451, 0.2463, 0.4205, 0.3332, 0.3337, 0.2719, 0.4475, 0.2439, 0.4706, 0.2719, 0.4475, 0.265, 0.5001, 0.08713, 0.4205, 0.1141, 0.3949, 0.1117, 0.445, 0.1372, 0.4229, 0.1667, 0.4018, 0.1667, 0.4636, 0.148, 0.4814, 0.1667, 0.4636, 0.1667, 0.5001, 0.8521, 0.5188, 0.8698, 0.5001, 0.8884, 0.5551, 0.9106, 0.5296, 0.9317, 0.5001, 0.9385, 0.5527, 0.913, 0.5797, 0.9385, 0.5527, 0.9998, 0.6665, 0.8629, 0.4228, 0.886, 0.3949, 0.8884, 0.445, 0.913, 0.4205, 0.9998, 0.3336, 0.9385, 0.4474, 0.9106, 0.4705, 0.9385, 0.4474, 0.9317, 0.5001, 0.7538, 0.4205, 0.7807, 0.3949, 0.7783, 0.445, 0.8038, 0.4228, 0.8334, 0.4017, 0.8334, 0.4636, 0.8146, 0.4813, 0.8334, 0.4636, 0.8334, 0.5001, 0.5188, 0.4813, 0.5001, 0.4636, 0.5551, 0.445, 0.5296, 0.4228, 0.5001, 0.4017, 0.5527, 0.3949, 0.5797, 0.4205, 0.5527, 0.3949, 0.6665, 0.3336, 0.4228, 0.4705, 0.3949, 0.4474, 0.445, 0.445, 0.4205, 0.4205, 0.3336, 0.3336, 0.4474, 0.3949, 0.4705, 0.4228, 0.4474, 0.3949, 0.5001, 0.4017, 0.4205, 0.5797, 0.3949, 0.5527, 0.445, 0.5551, 0.4228, 0.5296, 0.4017, 0.5001, 0.4636, 0.5001, 0.4813, 0.5188, 0.4636, 0.5001, 0.5001, 0.5001, 0.4813, 0.8521, 0.5001, 0.8698, 0.445, 0.8884, 0.4705, 0.9106, 0.5001, 0.9317, 0.4474, 0.9385, 0.4205, 0.9129, 0.4474, 0.9385, 0.3336, 0.9998, 0.5773, 0.8629, 0.6052, 0.886, 0.5551, 0.8884, 0.5797, 0.9129, 0.6665, 0.9998, 0.5527, 0.9385, 0.5296, 0.9106, 0.5527, 0.9385, 0.5001, 0.9317, 0.5797, 0.7537, 0.6052, 0.7807, 0.5551, 0.7783, 0.5773, 0.8038, 0.5984, 0.8333, 0.5365, 0.8333, 0.5188, 0.8146, 0.5365, 0.8333, 0.5001, 0.8333, 0.4705, 0.7561, 0.5001, 0.7969, 0.445, 0.7783, 0.4813, 0.8146, 0.5001, 0.8333, 0.4636, 0.8333, 0.4228, 0.8038, 0.4636, 0.8333, 0.4017, 0.8333, 0.5296, 0.5773, 0.5001, 0.5365, 0.5551, 0.5551, 0.5188, 0.5188, 0.5001, 0.5001, 0.5365, 0.5001, 0.5773, 0.5296, 0.5365, 0.5001, 0.5984, 0.5001, 0.7561, 0.5296, 0.7969, 0.5001, 0.7783, 0.5551, 0.8146, 0.5188, 0.8334, 0.5001, 0.8334, 0.5365, 0.8038, 0.5773, 0.8334, 0.5365, 0.8334, 0.5984, 0.08948, 0.5296, 0.1302, 0.5001, 0.1116, 0.5552, 0.148, 0.5188, 0.1667, 0.5001, 0.1667, 0.5366, 0.1372, 0.5773, 0.1667, 0.5366, 0.1667, 0.5984, 0.1372, 0.08948, 0.1667, 0.1302, 0.1117, 0.1116, 0.148, 0.148, 0.1667, 0.1667, 0.1302, 0.1667, 0.08951, 0.1372, 0.1302, 0.1667, 0.06839, 0.1667, 0.4706, 0.08948, 0.5001, 0.1302, 0.4451, 0.1116, 0.4814, 0.148, 0.5001, 0.1667, 0.4636, 0.1667, 0.4229, 0.1372, 0.4636, 0.1667, 0.4018, 0.1667, 0.3337, 0.0001998, 0.4205, 0.08708, 0.3949, 0.114, 0.0003155, 0.0001998, 0.08713, 0.08708, 0.06153, 0.114, 0.0001998, 0.6665, 0.08708, 0.5797, 0.114, 0.6053, 0.6669, 0.6665, 0.7538, 0.5797, 0.7807, 0.6052, 0.6665, 0.6665, 0.5797, 0.5797, 0.6052, 0.5527, 0.3336, 0.6669, 0.4205, 0.7537, 0.3949, 0.7807, 0.5001, 0.735, 0.5296, 0.7561, 0.5001, 0.7969, 0.5001, 0.8333, 0.5188, 0.8521, 0.5001, 0.8698, 0.4017, 0.8333, 0.4228, 0.8629, 0.3949, 0.886, 0.5001, 0.5984, 0.4705, 0.5773, 0.5001, 0.5365, 0.5001, 0.5001, 0.4813, 0.4813, 0.5001, 0.4636, 0.5984, 0.5001, 0.5773, 0.4705, 0.6052, 0.4474, 0.735, 0.5001, 0.7561, 0.4705, 0.7969, 0.5001, 0.8334, 0.5001, 0.8521, 0.4813, 0.8698, 0.5001, 0.8334, 0.5984, 0.8629, 0.5773, 0.886, 0.6052, 0.06839, 0.5001, 0.08951, 0.4706, 0.1302, 0.5001, 0.1667, 0.5001, 0.1854, 0.4814, 0.2032, 0.5001, 0.1667, 0.5984, 0.1962, 0.5773, 0.2193, 0.6053, 0.1667, 0.06839, 0.1963, 0.08951, 0.1667, 0.1302, 0.1667, 0.1667, 0.1854, 0.1854, 0.1667, 0.2032, 0.06839, 0.1667, 0.08949, 0.1962, 0.0615, 0.2193, 0.5001, 0.06839, 0.5297, 0.08951, 0.5001, 0.1302, 0.5001, 0.1667, 0.5188, 0.1854, 0.5001, 0.2032, 0.4018, 0.1667, 0.4229, 0.1962, 0.3949, 0.2193, 0.4636, 0.1667, 0.4814, 0.1854, 0.445, 0.2217, 0.445, 0.2217, 0.4706, 0.2439, 0.4474, 0.2719, 0.3949, 0.2193, 0.4205, 0.2463, 0.3336, 0.3331, 0.5366, 0.1667, 0.5773, 0.1963, 0.5552, 0.2218, 0.5552, 0.2218, 0.5797, 0.2463, 0.5527, 0.2719, 0.5001, 0.2032, 0.5296, 0.2439, 0.5001, 0.265, 0.5528, 0.06153, 0.5797, 0.08713, 0.5552, 0.1117, 0.5552, 0.1117, 0.5773, 0.1372, 0.5366, 0.1667, 0.5001, 0.1302, 0.5188, 0.148, 0.5001, 0.1667, 0.1302, 0.1667, 0.148, 0.1854, 0.1116, 0.2217, 0.1116, 0.2217, 0.1372, 0.2439, 0.114, 0.2719, 0.0615, 0.2193, 0.08708, 0.2463, 0.0001998, 0.3331, 0.2032, 0.1667, 0.2439, 0.1963, 0.2217, 0.2218, 0.2217, 0.2218, 0.2463, 0.2463, 0.2193, 0.2719, 0.1667, 0.2032, 0.1962, 0.2439, 0.1667, 0.265, 0.2194, 0.06153, 0.2463, 0.08713, 0.2218, 0.1117, 0.2218, 0.1117, 0.2439, 0.1372, 0.2032, 0.1667, 0.1667, 0.1302, 0.1854, 0.148, 0.1667, 0.1667, 0.1667, 0.5366, 0.1854, 0.5188, 0.2217, 0.5552, 0.2217, 0.5552, 0.2439, 0.5297, 0.2719, 0.5528, 0.2193, 0.6053, 0.2463, 0.5797, 0.3331, 0.6666, 0.1667, 0.4636, 0.1963, 0.4229, 0.2218, 0.4451, 0.2218, 0.4451, 0.2463, 0.4205, 0.2719, 0.4475, 0.2032, 0.5001, 0.2439, 0.4706, 0.265, 0.5001, 0.06153, 0.4474, 0.08713, 0.4205, 0.1117, 0.445, 0.1117, 0.445, 0.1372, 0.4229, 0.1667, 0.4636, 0.1302, 0.5001, 0.148, 0.4814, 0.1667, 0.5001, 0.8334, 0.5365, 0.8521, 0.5188, 0.8884, 0.5551, 0.8884, 0.5551, 0.9106, 0.5296, 0.9385, 0.5527, 0.886, 0.6052, 0.913, 0.5797, 0.9998, 0.6665, 0.8334, 0.4636, 0.8629, 0.4228, 0.8884, 0.445, 0.8884, 0.445, 0.913, 0.4205, 0.9385, 0.4474, 0.8698, 0.5001, 0.9106, 0.4705, 0.9317, 0.5001, 0.7282, 0.4474, 0.7538, 0.4205, 0.7783, 0.445, 0.7783, 0.445, 0.8038, 0.4228, 0.8334, 0.4636, 0.7969, 0.5001, 0.8146, 0.4813, 0.8334, 0.5001, 0.5365, 0.5001, 0.5188, 0.4813, 0.5551, 0.445, 0.5551, 0.445, 0.5296, 0.4228, 0.5527, 0.3949, 0.6052, 0.4474, 0.5797, 0.4205, 0.6665, 0.3336, 0.4636, 0.5001, 0.4228, 0.4705, 0.445, 0.445, 0.445, 0.445, 0.4205, 0.4205, 0.4474, 0.3949, 0.5001, 0.4636, 0.4705, 0.4228, 0.5001, 0.4017, 0.4474, 0.6052, 0.4205, 0.5797, 0.445, 0.5551, 0.445, 0.5551, 0.4228, 0.5296, 0.4636, 0.5001, 0.5001, 0.5365, 0.4813, 0.5188, 0.5001, 0.5001, 0.4636, 0.8333, 0.4813, 0.8521, 0.445, 0.8884, 0.445, 0.8884, 0.4705, 0.9106, 0.4474, 0.9385, 0.3949, 0.886, 0.4205, 0.9129, 0.3336, 0.9998, 0.5365, 0.8333, 0.5773, 0.8629, 0.5551, 0.8884, 0.5551, 0.8884, 0.5797, 0.9129, 0.5527, 0.9385, 0.5001, 0.8698, 0.5296, 0.9106, 0.5001, 0.9317, 0.5527, 0.7282, 0.5797, 0.7537, 0.5551, 0.7783, 0.5551, 0.7783, 0.5773, 0.8038, 0.5365, 0.8333, 0.5001, 0.7969, 0.5188, 0.8146, 0.5001, 0.8333, 0.4474, 0.7282, 0.4705, 0.7561, 0.445, 0.7783, 0.445, 0.7783, 0.4813, 0.8146, 0.4636, 0.8333, 0.3949, 0.7807, 0.4228, 0.8038, 0.4017, 0.8333, 0.5527, 0.6052, 0.5296, 0.5773, 0.5551, 0.5551, 0.5551, 0.5551, 0.5188, 0.5188, 0.5365, 0.5001, 0.6052, 0.5527, 0.5773, 0.5296, 0.5984, 0.5001, 0.7282, 0.5527, 0.7561, 0.5296, 0.7783, 0.5551, 0.7783, 0.5551, 0.8146, 0.5188, 0.8334, 0.5365, 0.7807, 0.6052, 0.8038, 0.5773, 0.8334, 0.5984, 0.0615, 0.5527, 0.08948, 0.5296, 0.1116, 0.5552, 0.1116, 0.5552, 0.148, 0.5188, 0.1667, 0.5366, 0.114, 0.6053, 0.1372, 0.5773, 0.1667, 0.5984, 0.1141, 0.0615, 0.1372, 0.08948, 0.1117, 0.1116, 0.1117, 0.1116, 0.148, 0.148, 0.1302, 0.1667, 0.06153, 0.114, 0.08951, 0.1372, 0.06839, 0.1667, 0.4475, 0.0615, 0.4706, 0.08948, 0.4451, 0.1116, 0.4451, 0.1116, 0.4814, 0.148, 0.4636, 0.1667, 0.3949, 0.114, 0.4229, 0.1372, 0.4018, 0.1667, 0.2463, 0.2463, 0.2719, 0.2194, 0.3331, 0.3332, 0.2217, 0.2218, 0.2719, 0.2194, 0.2463, 0.2463, 0.4205, 0.08708, 0.4475, 0.0615, 0.4451, 0.1116, 0.08713, 0.08708, 0.1141, 0.0615, 0.1117, 0.1116, 0.08708, 0.5797, 0.0615, 0.5527, 0.1116, 0.5552, 0.7538, 0.5797, 0.7282, 0.5527, 0.7783, 0.5551, 0.5797, 0.5797, 0.5527, 0.6052, 0.5551, 0.5551, 0.4205, 0.7537, 0.4474, 0.7282, 0.445, 0.7783, 0.5296, 0.7561, 0.5527, 0.7282, 0.5551, 0.7783, 0.5188, 0.8521, 0.5365, 0.8333, 0.5551, 0.8884, 0.4228, 0.8629, 0.4636, 0.8333, 0.445, 0.8884, 0.4705, 0.5773, 0.4474, 0.6052, 0.445, 0.5551, 0.4813, 0.4813, 0.4636, 0.5001, 0.445, 0.445, 0.5773, 0.4705, 0.5365, 0.5001, 0.5551, 0.445, 0.7561, 0.4705, 0.7282, 0.4474, 0.7783, 0.445, 0.8521, 0.4813, 0.8334, 0.4636, 0.8884, 0.445, 0.8629, 0.5773, 0.8334, 0.5365, 0.8884, 0.5551, 0.08951, 0.4706, 0.06153, 0.4474, 0.1117, 0.445, 0.1854, 0.4814, 0.1667, 0.4636, 0.2218, 0.4451, 0.1962, 0.5773, 0.1667, 0.5366, 0.2217, 0.5552, 0.1963, 0.08951, 0.2194, 0.06153, 0.2218, 0.1117, 0.1854, 0.1854, 0.2032, 0.1667, 0.2217, 0.2218, 0.08949, 0.1962, 0.1302, 0.1667, 0.1116, 0.2217, 0.5297, 0.08951, 0.5528, 0.06153, 0.5552, 0.1117, 0.5188, 0.1854, 0.5366, 0.1667, 0.5552, 0.2218, 0.4229, 0.1962, 0.4636, 0.1667, 0.445, 0.2217, 0.4814, 0.1854, 0.5001, 0.1667, 0.5001, 0.2032, 0.4706, 0.2439, 0.5001, 0.2032, 0.5001, 0.265, 0.4205, 0.2463, 0.445, 0.2217, 0.4474, 0.2719, 0.5773, 0.1963, 0.5984, 0.1667, 0.6053, 0.2194, 0.5797, 0.2463, 0.6053, 0.2194, 0.6665, 0.3332, 0.5296, 0.2439, 0.5552, 0.2218, 0.5527, 0.2719, 0.5797, 0.08713, 0.6666, 0.0003141, 0.6053, 0.1141, 0.5773, 0.1372, 0.6053, 0.1141, 0.5984, 0.1667, 0.5188, 0.148, 0.5552, 0.1117, 0.5366, 0.1667, 0.148, 0.1854, 0.1667, 0.1667, 0.1667, 0.2032, 0.1372, 0.2439, 0.1667, 0.2032, 0.1667, 0.265, 0.08708, 0.2463, 0.1116, 0.2217, 0.114, 0.2719, 0.2439, 0.1963, 0.265, 0.1667, 0.2719, 0.2194, 0.1962, 0.2439, 0.2217, 0.2218, 0.2193, 0.2719, 0.2463, 0.08713, 0.3332, 0.0003141, 0.2719, 0.1141, 0.2439, 0.1372, 0.2719, 0.1141, 0.265, 0.1667, 0.1854, 0.148, 0.2218, 0.1117, 0.2032, 0.1667, 0.1854, 0.5188, 0.1667, 0.5001, 0.2032, 0.5001, 0.2439, 0.5297, 0.2032, 0.5001, 0.265, 0.5001, 0.2463, 0.5797, 0.2217, 0.5552, 0.2719, 0.5528, 0.1963, 0.4229, 0.1667, 0.4018, 0.2194, 0.3949, 0.2463, 0.4205, 0.2194, 0.3949, 0.3332, 0.3337, 0.2439, 0.4706, 0.2218, 0.4451, 0.2719, 0.4475, 0.08713, 0.4205, 0.0003141, 0.3336, 0.1141, 0.3949, 0.1372, 0.4229, 0.1141, 0.3949, 0.1667, 0.4018, 0.148, 0.4814, 0.1117, 0.445, 0.1667, 0.4636, 0.8521, 0.5188, 0.8334, 0.5001, 0.8698, 0.5001, 0.9106, 0.5296, 0.8698, 0.5001, 0.9317, 0.5001, 0.913, 0.5797, 0.8884, 0.5551, 0.9385, 0.5527, 0.8629, 0.4228, 0.8334, 0.4017, 0.886, 0.3949, 0.913, 0.4205, 0.886, 0.3949, 0.9998, 0.3336, 0.9106, 0.4705, 0.8884, 0.445, 0.9385, 0.4474, 0.7538, 0.4205, 0.6669, 0.3336, 0.7807, 0.3949, 0.8038, 0.4228, 0.7807, 0.3949, 0.8334, 0.4017, 0.8146, 0.4813, 0.7783, 0.445, 0.8334, 0.4636, 0.5188, 0.4813, 0.5001, 0.5001, 0.5001, 0.4636, 0.5296, 0.4228, 0.5001, 0.4636, 0.5001, 0.4017, 0.5797, 0.4205, 0.5551, 0.445, 0.5527, 0.3949, 0.4228, 0.4705, 0.4017, 0.5001, 0.3949, 0.4474, 0.4205, 0.4205, 0.3949, 0.4474, 0.3336, 0.3336, 0.4705, 0.4228, 0.445, 0.445, 0.4474, 0.3949, 0.4205, 0.5797, 0.3336, 0.6665, 0.3949, 0.5527, 0.4228, 0.5296, 0.3949, 0.5527, 0.4017, 0.5001, 0.4813, 0.5188, 0.445, 0.5551, 0.4636, 0.5001, 0.4813, 0.8521, 0.5001, 0.8333, 0.5001, 0.8698, 0.4705, 0.9106, 0.5001, 0.8698, 0.5001, 0.9317, 0.4205, 0.9129, 0.445, 0.8884, 0.4474, 0.9385, 0.5773, 0.8629, 0.5984, 0.8333, 0.6052, 0.886, 0.5797, 0.9129, 0.6052, 0.886, 0.6665, 0.9998, 0.5296, 0.9106, 0.5551, 0.8884, 0.5527, 0.9385, 0.5797, 0.7537, 0.6665, 0.6669, 0.6052, 0.7807, 0.5773, 0.8038, 0.6052, 0.7807, 0.5984, 0.8333, 0.5188, 0.8146, 0.5551, 0.7783, 0.5365, 0.8333, 0.4705, 0.7561, 0.5001, 0.735, 0.5001, 0.7969, 0.4813, 0.8146, 0.5001, 0.7969, 0.5001, 0.8333, 0.4228, 0.8038, 0.445, 0.7783, 0.4636, 0.8333, 0.5296, 0.5773, 0.5001, 0.5984, 0.5001, 0.5365, 0.5188, 0.5188, 0.5001, 0.5365, 0.5001, 0.5001, 0.5773, 0.5296, 0.5551, 0.5551, 0.5365, 0.5001, 0.7561, 0.5296, 0.735, 0.5001, 0.7969, 0.5001, 0.8146, 0.5188, 0.7969, 0.5001, 0.8334, 0.5001, 0.8038, 0.5773, 0.7783, 0.5551, 0.8334, 0.5365, 0.08948, 0.5296, 0.06839, 0.5001, 0.1302, 0.5001, 0.148, 0.5188, 0.1302, 0.5001, 0.1667, 0.5001, 0.1372, 0.5773, 0.1116, 0.5552, 0.1667, 0.5366, 0.1372, 0.08948, 0.1667, 0.06839, 0.1667, 0.1302, 0.148, 0.148, 0.1667, 0.1302, 0.1667, 0.1667, 0.08951, 0.1372, 0.1117, 0.1116, 0.1302, 0.1667, 0.4706, 0.08948, 0.5001, 0.06839, 0.5001, 0.1302, 0.4814, 0.148, 0.5001, 0.1302, 0.5001, 0.1667, 0.4229, 0.1372, 0.4451, 0.1116, 0.4636, 0.1667, 0.3337, 0.0001998, 0.4475, 0.0615, 0.4205, 0.08708, 0.0003155, 0.0001998, 0.1141, 0.0615, 0.08713, 0.08708, 0.0001998, 0.6665, 0.0615, 0.5527, 0.08708, 0.5797, 0.6669, 0.6665, 0.7282, 0.5527, 0.7538, 0.5797, 0.6665, 0.6665, 0.5527, 0.6052, 0.5797, 0.5797, 0.3336, 0.6669, 0.4474, 0.7282, 0.4205, 0.7537, 0.5001, 0.735, 0.5527, 0.7282, 0.5296, 0.7561, 0.5001, 0.8333, 0.5365, 0.8333, 0.5188, 0.8521, 0.4017, 0.8333, 0.4636, 0.8333, 0.4228, 0.8629, 0.5001, 0.5984, 0.4474, 0.6052, 0.4705, 0.5773, 0.5001, 0.5001, 0.4636, 0.5001, 0.4813, 0.4813, 0.5984, 0.5001, 0.5365, 0.5001, 0.5773, 0.4705, 0.735, 0.5001, 0.7282, 0.4474, 0.7561, 0.4705, 0.8334, 0.5001, 0.8334, 0.4636, 0.8521, 0.4813, 0.8334, 0.5984, 0.8334, 0.5365, 0.8629, 0.5773, 0.06839, 0.5001, 0.06153, 0.4474, 0.08951, 0.4706, 0.1667, 0.5001, 0.1667, 0.4636, 0.1854, 0.4814, 0.1667, 0.5984, 0.1667, 0.5366, 0.1962, 0.5773, 0.1667, 0.06839, 0.2194, 0.06153, 0.1963, 0.08951, 0.1667, 0.1667, 0.2032, 0.1667, 0.1854, 0.1854, 0.06839, 0.1667, 0.1302, 0.1667, 0.08949, 0.1962, 0.5001, 0.06839, 0.5528, 0.06153, 0.5297, 0.08951, 0.5001, 0.1667, 0.5366, 0.1667, 0.5188, 0.1854, 0.4018, 0.1667, 0.4636, 0.1667, 0.4229, 0.1962, 0.4636, 0.1667, 0.5001, 0.1667, 0.4814, 0.1854, 0.445, 0.2217, 0.5001, 0.2032, 0.4706, 0.2439, 0.3949, 0.2193, 0.445, 0.2217, 0.4205, 0.2463, 0.5366, 0.1667, 0.5984, 0.1667, 0.5773, 0.1963, 0.5552, 0.2218, 0.6053, 0.2194, 0.5797, 0.2463, 0.5001, 0.2032, 0.5552, 0.2218, 0.5296, 0.2439, 0.5528, 0.06153, 0.6666, 0.0003141, 0.5797, 0.08713, 0.5552, 0.1117, 0.6053, 0.1141, 0.5773, 0.1372, 0.5001, 0.1302, 0.5552, 0.1117, 0.5188, 0.148, 0.1302, 0.1667, 0.1667, 0.1667, 0.148, 0.1854, 0.1116, 0.2217, 0.1667, 0.2032, 0.1372, 0.2439, 0.0615, 0.2193, 0.1116, 0.2217, 0.08708, 0.2463, 0.2032, 0.1667, 0.265, 0.1667, 0.2439, 0.1963, 0.1667, 0.2032, 0.2217, 0.2218, 0.1962, 0.2439, 0.2194, 0.06153, 0.3332, 0.0003141, 0.2463, 0.08713, 0.2218, 0.1117, 0.2719, 0.1141, 0.2439, 0.1372, 0.1667, 0.1302, 0.2218, 0.1117, 0.1854, 0.148, 0.1667, 0.5366, 0.1667, 0.5001, 0.1854, 0.5188, 0.2217, 0.5552, 0.2032, 0.5001, 0.2439, 0.5297, 0.2193, 0.6053, 0.2217, 0.5552, 0.2463, 0.5797, 0.1667, 0.4636, 0.1667, 0.4018, 0.1963, 0.4229, 0.2218, 0.4451, 0.2194, 0.3949, 0.2463, 0.4205, 0.2032, 0.5001, 0.2218, 0.4451, 0.2439, 0.4706, 0.06153, 0.4474, 0.0003141, 0.3336, 0.08713, 0.4205, 0.1117, 0.445, 0.1141, 0.3949, 0.1372, 0.4229, 0.1302, 0.5001, 0.1117, 0.445, 0.148, 0.4814, 0.8334, 0.5365, 0.8334, 0.5001, 0.8521, 0.5188, 0.8884, 0.5551, 0.8698, 0.5001, 0.9106, 0.5296, 0.886, 0.6052, 0.8884, 0.5551, 0.913, 0.5797, 0.8334, 0.4636, 0.8334, 0.4017, 0.8629, 0.4228, 0.8884, 0.445, 0.886, 0.3949, 0.913, 0.4205, 0.8698, 0.5001, 0.8884, 0.445, 0.9106, 0.4705, 0.7282, 0.4474, 0.6669, 0.3336, 0.7538, 0.4205, 0.7783, 0.445, 0.7807, 0.3949, 0.8038, 0.4228, 0.7969, 0.5001, 0.7783, 0.445, 0.8146, 0.4813, 0.5365, 0.5001, 0.5001, 0.5001, 0.5188, 0.4813, 0.5551, 0.445, 0.5001, 0.4636, 0.5296, 0.4228, 0.6052, 0.4474, 0.5551, 0.445, 0.5797, 0.4205, 0.4636, 0.5001, 0.4017, 0.5001, 0.4228, 0.4705, 0.445, 0.445, 0.3949, 0.4474, 0.4205, 0.4205, 0.5001, 0.4636, 0.445, 0.445, 0.4705, 0.4228, 0.4474, 0.6052, 0.3336, 0.6665, 0.4205, 0.5797, 0.445, 0.5551, 0.3949, 0.5527, 0.4228, 0.5296, 0.5001, 0.5365, 0.445, 0.5551, 0.4813, 0.5188, 0.4636, 0.8333, 0.5001, 0.8333, 0.4813, 0.8521, 0.445, 0.8884, 0.5001, 0.8698, 0.4705, 0.9106, 0.3949, 0.886, 0.445, 0.8884, 0.4205, 0.9129, 0.5365, 0.8333, 0.5984, 0.8333, 0.5773, 0.8629, 0.5551, 0.8884, 0.6052, 0.886, 0.5797, 0.9129, 0.5001, 0.8698, 0.5551, 0.8884, 0.5296, 0.9106, 0.5527, 0.7282, 0.6665, 0.6669, 0.5797, 0.7537, 0.5551, 0.7783, 0.6052, 0.7807, 0.5773, 0.8038, 0.5001, 0.7969, 0.5551, 0.7783, 0.5188, 0.8146, 0.4474, 0.7282, 0.5001, 0.735, 0.4705, 0.7561, 0.445, 0.7783, 0.5001, 0.7969, 0.4813, 0.8146, 0.3949, 0.7807, 0.445, 0.7783, 0.4228, 0.8038, 0.5527, 0.6052, 0.5001, 0.5984, 0.5296, 0.5773, 0.5551, 0.5551, 0.5001, 0.5365, 0.5188, 0.5188, 0.6052, 0.5527, 0.5551, 0.5551, 0.5773, 0.5296, 0.7282, 0.5527, 0.735, 0.5001, 0.7561, 0.5296, 0.7783, 0.5551, 0.7969, 0.5001, 0.8146, 0.5188, 0.7807, 0.6052, 0.7783, 0.5551, 0.8038, 0.5773, 0.0615, 0.5527, 0.06839, 0.5001, 0.08948, 0.5296, 0.1116, 0.5552, 0.1302, 0.5001, 0.148, 0.5188, 0.114, 0.6053, 0.1116, 0.5552, 0.1372, 0.5773, 0.1141, 0.0615, 0.1667, 0.06839, 0.1372, 0.08948, 0.1117, 0.1116, 0.1667, 0.1302, 0.148, 0.148, 0.06153, 0.114, 0.1117, 0.1116, 0.08951, 0.1372, 0.4475, 0.0615, 0.5001, 0.06839, 0.4706, 0.08948, 0.4451, 0.1116, 0.5001, 0.1302, 0.4814, 0.148, 0.3949, 0.114, 0.4451, 0.1116, 0.4229, 0.1372])
me_box_3_geo.use_remesh_preserve_volume = False
me_box_3_geo.use_remesh_preserve_attributes = False
me_box_3_geo.use_mirror_vertex_groups = False
me_box_3_geo.update()

# ---- objects
ob_box_1 = bpy.data.objects.new('box_1', me_box_1_geo)
ob_box_2 = bpy.data.objects.new('box_2', me_box_2_geo)
ob_box_3 = bpy.data.objects.new('box_3', me_box_3_geo)

# ---- transforms, parenting, visibility, modifiers, constraints
ob_box_1.location = (0.5, 0.5, 0.0)
ob_box_1.lineart.crease_threshold = 0.0
ob_box_2.location = (2.5, 0.5, 0.0)
ob_box_2.lineart.crease_threshold = 0.0
ob_box_3.location = (4.5, 0.5, 0.0)
ob_box_3.lineart.crease_threshold = 0.0

# ---- collection membership
col_collection_1.objects.link(ob_box_1)
col_collection_1.objects.link(ob_box_2)
col_collection_1.objects.link(ob_box_3)

# ---- scene / render settings (as saved in the file)
scene.frame_start = 1; scene.frame_end = 250; scene.frame_set(1)
scene.render.engine = 'BLENDER_EEVEE_NEXT'
scene.render.resolution_percentage = 50
scene.render.dither_intensity = 0.0
scene.cycles.use_denoising = False
scene.cycles.samples = 128
scene.cycles.sampling_pattern = 'TABULATED_SOBOL'
scene.cycles.use_adaptive_sampling = False
scene.cycles.use_light_tree = False
scene.cycles.blur_glossy = 0.0
scene.cycles.sample_clamp_indirect = 0.0
scene.view_settings.view_transform = 'Standard'
bpy.context.view_layer.update()

# ---- added for rendering (the .blend has no active camera and no usable light): camera, sun
cam_auto = bpy.data.cameras.new('AutoCamera')
cam_auto.lens = 50.0
cam_auto.sensor_width = 36.0
cam_auto.clip_end = 1000.0
ob_auto_camera = bpy.data.objects.new('AutoCamera', cam_auto)
scene.collection.objects.link(ob_auto_camera)
ob_auto_camera.location = (7.86397, -5.78676, 4.19118)
ob_auto_camera.rotation_euler = (1.09748, -7.21219e-08, 0.694738)
scene.camera = ob_auto_camera
light_auto_sun = bpy.data.lights.new('AutoSun', 'SUN')
light_auto_sun.energy = 3.0
light_auto_sun.angle = 0.0523599
ob_auto_sun = bpy.data.objects.new('AutoSun', light_auto_sun)
scene.collection.objects.link(ob_auto_sun)
ob_auto_sun.rotation_euler = (0.872665, 0.174533, 0.523599)
bpy.context.view_layer.update()
